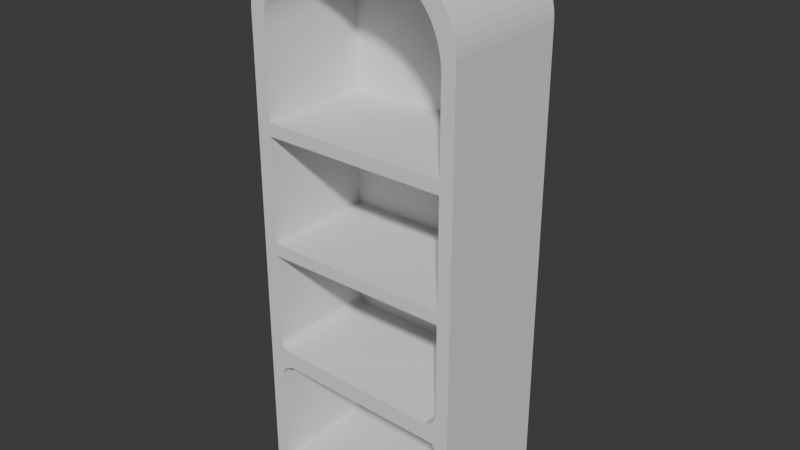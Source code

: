 # Source: back_cabinet.blend  (saved by Blender 4.0.36; exported with 4.5.12 LTS)
import bpy
from mathutils import Matrix  # noqa: F401  (used for matrix-valued properties, if any)

bpy.ops.wm.read_factory_settings(use_empty=True)
scene = bpy.context.scene
scene.name = 'Scene'

# ---- world
world_world = bpy.data.worlds.new('World'); scene.world = world_world
world_world.use_nodes = True; world_world.node_tree.nodes.clear()
_N = world_world.node_tree.nodes; _L = world_world.node_tree.links
n0 = _N.new('ShaderNodeOutputWorld'); n0.name = 'World Output'; n0.location = (300, 300)
n1 = _N.new('ShaderNodeBackground'); n1.name = 'Background'; n1.location = (10, 300)
n1.inputs[0].default_value = (0.05088, 0.05088, 0.05088, 1.0)
_L.new(n1.outputs[0], n0.inputs[0])
n0.is_active_output = True
world_world.color = (0.05088, 0.05088, 0.05088)
world_world.use_sun_shadow = False
world_world.sun_shadow_jitter_overblur = 0.0

# ---- meshes
me_back_cabinet = bpy.data.meshes.new('back_cabinet')
me_back_cabinet.from_pydata([(-1.441, -1.368, -3.648), (-1.647, 0.6323, -3.84), (1.443, -1.368, -3.648), (1.649, 0.6323, -3.84), (-1.647, -1.368, -3.84), (1.649, -1.368, -3.84), (-1.441, 0.3962, -3.648), (1.443, 0.3962, -3.648), (-1.647, -1.368, -1.818), (-1.647, -1.368, -2.015), (-1.647, -1.368, 0.1035), (-1.647, -1.368, -0.08886), (-1.647, -1.368, 2.03), (-1.647, -1.368, 1.832), (-1.647, 0.6323, 1.833), (-1.647, 0.6323, 2.03), (-1.647, 0.6323, -0.08886), (-1.647, 0.6323, 0.1035), (-1.647, 0.6323, -2.015), (-1.647, 0.6323, -1.818), (1.649, 0.6323, 1.833), (1.649, 0.6323, 2.03), (1.649, 0.6323, -0.08886), (1.649, 0.6323, 0.1035), (1.649, 0.6323, -2.015), (1.649, 0.6323, -1.818), (1.649, -1.368, 1.832), (1.649, -1.368, 2.03), (1.649, -1.368, -0.08886), (1.649, -1.368, 0.1035), (1.649, -1.368, -2.015), (1.649, -1.368, -1.818), (-1.383, -1.368, -1.651), (-1.383, -1.368, -1.99), (-1.441, -1.368, 0.1035), (-1.441, -1.368, -0.08886), (-1.441, -1.368, 1.934), (-1.441, -1.368, 1.736), (1.443, -1.368, 1.736), (1.443, -1.368, 1.934), (1.443, -1.368, -0.08886), (1.443, -1.368, 0.1035), (1.385, -1.368, -1.99), (1.385, -1.368, -1.651), (-1.383, 0.3962, -1.989), (-1.383, 0.3962, -1.651), (-1.441, 0.3962, -0.08886), (-1.441, 0.3962, 0.1035), (-1.441, 0.3962, 1.736), (-1.441, 0.3962, 1.933), (1.443, 0.3962, 1.933), (1.443, 0.3962, 1.736), (1.443, 0.3962, 0.1035), (1.443, 0.3962, -0.08886), (1.385, 0.3962, -1.651), (1.385, 0.3962, -1.989), (-1.441, -1.368, 3.28), (-1.221, -1.368, 3.952), (-1.433, -1.368, 3.389), (-1.411, -1.368, 3.51), (-1.376, -1.368, 3.635), (-1.331, -1.368, 3.756), (-1.278, -1.368, 3.864), (-1.647, 0.6323, 3.474), (-1.41, 0.6323, 4.129), (-1.639, 0.6323, 3.582), (-1.615, 0.6323, 3.701), (-1.577, 0.6323, 3.823), (-1.528, 0.6323, 3.941), (-1.471, 0.6323, 4.045), (1.223, -1.368, 3.952), (1.443, -1.368, 3.28), (1.28, -1.368, 3.864), (1.333, -1.368, 3.756), (1.379, -1.368, 3.635), (1.414, -1.368, 3.51), (1.436, -1.368, 3.389), (1.411, 0.6323, 4.128), (1.649, 0.6323, 3.474), (1.473, 0.6323, 4.044), (1.53, 0.6323, 3.94), (1.58, 0.6323, 3.823), (1.617, 0.6323, 3.701), (1.641, 0.6323, 3.582), (-1.647, -1.368, 3.473), (-1.41, -1.368, 4.129), (-1.639, -1.368, 3.581), (-1.615, -1.368, 3.7), (-1.577, -1.368, 3.823), (-1.528, -1.368, 3.94), (-1.471, -1.368, 4.045), (1.411, -1.368, 4.128), (1.649, -1.368, 3.473), (1.473, -1.368, 4.044), (1.53, -1.368, 3.94), (1.58, -1.368, 3.823), (1.617, -1.368, 3.7), (1.641, -1.368, 3.581), (-1.221, 0.3962, 3.952), (-1.441, 0.3962, 3.281), (-1.278, 0.3962, 3.864), (-1.331, 0.3962, 3.756), (-1.376, 0.3962, 3.636), (-1.411, 0.3962, 3.511), (-1.433, 0.3962, 3.39), (1.443, 0.3962, 3.281), (1.223, 0.3962, 3.952), (1.436, 0.3962, 3.39), (1.414, 0.3962, 3.511), (1.379, 0.3962, 3.636), (1.333, 0.3962, 3.756), (1.28, 0.3962, 3.864), (1.434, 0.6323, -3.84), (0.6815, 0.6323, -3.84), (1.309, 0.6323, -3.84), (1.183, 0.6323, -3.84), (1.058, 0.6323, -3.84), (0.9324, 0.6323, -3.84), (0.8069, 0.6323, -3.84), (0.3757, 0.6323, -3.84), (-0.3768, 0.6323, -3.84), (0.2503, 0.6323, -3.84), (0.1249, 0.6323, -3.84), (-0.0005403, 0.6323, -3.84), (-0.126, 0.6323, -3.84), (-0.2514, 0.6323, -3.84), (-0.6825, 0.6323, -3.84), (-1.435, 0.6323, -3.84), (-0.808, 0.6323, -3.84), (-0.9335, 0.6323, -3.84), (-1.059, 0.6323, -3.84), (-1.184, 0.6323, -3.84), (-1.31, 0.6323, -3.84), (-0.694, 0.6323, 4.643), (-1.357, 0.6323, 4.19), (-0.8001, 0.6323, 4.601), (-0.9189, 0.6323, 4.54), (-1.042, 0.6323, 4.462), (-1.161, 0.6323, 4.373), (-1.269, 0.6323, 4.281), (0.3701, 0.6323, 4.746), (-0.3711, 0.6323, 4.746), (0.2615, 0.6323, 4.772), (0.1351, 0.6323, 4.789), (-0.0005322, 0.6323, 4.795), (-0.1362, 0.6323, 4.789), (-0.2626, 0.6323, 4.772), (1.356, 0.6323, 4.191), (0.6929, 0.6323, 4.643), (1.268, 0.6323, 4.282), (1.161, 0.6323, 4.374), (1.041, 0.6323, 4.462), (0.9179, 0.6323, 4.54), (0.7991, 0.6323, 4.602), (-1.44, -1.368, -3.84), (-0.68, -1.368, -3.84), (-1.313, -1.368, -3.84), (-1.187, -1.368, -3.84), (-1.06, -1.368, -3.84), (-0.9333, -1.368, -3.84), (-0.8067, -1.368, -3.84), (-0.377, -1.368, -3.84), (0.3759, -1.368, -3.84), (-0.2515, -1.368, -3.84), (-0.126, -1.368, -3.84), (-0.0005407, -1.368, -3.84), (0.1249, -1.368, -3.84), (0.2504, -1.368, -3.84), (0.679, -1.368, -3.84), (1.439, -1.368, -3.84), (0.8056, -1.368, -3.84), (0.9322, -1.368, -3.84), (1.059, -1.368, -3.84), (1.185, -1.368, -3.84), (1.312, -1.368, -3.84), (1.348, -1.368, 4.2), (0.6943, -1.368, 4.643), (1.262, -1.368, 4.288), (1.157, -1.368, 4.378), (1.039, -1.368, 4.465), (0.9175, -1.368, 4.541), (0.7998, -1.368, 4.602), (0.3689, -1.368, 4.746), (-0.3699, -1.368, 4.746), (0.2607, -1.368, 4.773), (0.1347, -1.368, 4.789), (-0.0005293, -1.368, 4.795), (-0.1357, -1.368, 4.789), (-0.2617, -1.368, 4.773), (-0.6953, -1.368, 4.643), (-1.349, -1.368, 4.199), (-0.8009, -1.368, 4.601), (-0.9185, -1.368, 4.541), (-1.04, -1.368, 4.464), (-1.158, -1.368, 4.378), (-1.263, -1.368, 4.287), (-0.5452, -1.368, -3.648), (-1.309, -1.368, -3.648), (-0.6725, -1.368, -3.648), (-0.7999, -1.368, -3.648), (-0.9272, -1.368, -3.648), (-1.055, -1.368, -3.648), (-1.182, -1.368, -3.648), (0.3763, -1.368, -3.648), (-0.3768, -1.368, -3.648), (0.2508, -1.368, -3.648), (0.1253, -1.368, -3.648), (-0.0002546, -1.368, -3.648), (-0.1258, -1.368, -3.648), (-0.2513, -1.368, -3.648), (1.309, -1.368, -3.648), (0.5447, -1.368, -3.648), (1.181, -1.368, -3.648), (1.054, -1.368, -3.648), (0.9268, -1.368, -3.648), (0.7994, -1.368, -3.648), (0.6721, -1.368, -3.648), (1.194, -1.368, 3.99), (0.5714, -1.368, 4.464), (1.114, -1.368, 4.083), (1.015, -1.368, 4.179), (0.903, -1.368, 4.271), (0.7867, -1.368, 4.352), (0.6736, -1.368, 4.418), (0.3681, -1.368, 4.538), (-0.3685, -1.368, 4.538), (0.2602, -1.368, 4.568), (0.1346, -1.368, 4.586), (-0.0002279, -1.368, 4.593), (-0.135, -1.368, 4.586), (-0.2606, -1.368, 4.568), (-0.5719, -1.368, 4.464), (-1.193, -1.368, 3.989), (-0.6741, -1.368, 4.418), (-0.7871, -1.368, 4.352), (-0.9033, -1.368, 4.271), (-1.015, -1.368, 4.178), (-1.114, -1.368, 4.082), (-1.309, 0.3962, -3.648), (-0.5456, 0.3962, -3.648), (-1.182, 0.3962, -3.648), (-1.055, 0.3962, -3.648), (-0.9274, 0.3962, -3.648), (-0.8001, 0.3962, -3.648), (-0.6728, 0.3962, -3.648), (-0.3769, 0.3962, -3.648), (0.3763, 0.3962, -3.648), (-0.2513, 0.3962, -3.648), (-0.1258, 0.3962, -3.648), (-0.0002546, 0.3962, -3.648), (0.1253, 0.3962, -3.648), (0.2508, 0.3962, -3.648), (0.5451, 0.3962, -3.648), (1.309, 0.3962, -3.648), (0.6724, 0.3962, -3.648), (0.7997, 0.3962, -3.648), (0.927, 0.3962, -3.648), (1.054, 0.3962, -3.648), (1.182, 0.3962, -3.648), (1.192, 0.3962, 3.992), (0.5718, 0.3962, 4.464), (1.112, 0.3962, 4.085), (1.014, 0.3962, 4.18), (0.9026, 0.3962, 4.271), (0.7867, 0.3962, 4.353), (0.6738, 0.3962, 4.418), (0.3674, 0.3962, 4.538), (-0.3679, 0.3962, 4.538), (0.2597, 0.3962, 4.568), (0.1343, 0.3962, 4.587), (-0.0002294, 0.3962, 4.593), (-0.1348, 0.3962, 4.587), (-0.2602, 0.3962, 4.568), (-0.5723, 0.3962, 4.464), (-1.192, 0.3962, 3.991), (-0.6743, 0.3962, 4.418), (-0.7871, 0.3962, 4.353), (-0.9029, 0.3962, 4.271), (-1.014, 0.3962, 4.179), (-1.112, 0.3962, 4.084), (-1.424, 0.6323, -1.818), (-0.6861, 0.6323, -1.818), (-1.301, 0.6323, -1.818), (-1.178, 0.6323, -1.818), (-1.055, 0.6323, -1.818), (-0.9322, 0.6323, -1.818), (-0.8092, 0.6323, -1.818), (-0.3762, 0.6323, -1.818), (0.3751, 0.6323, -1.818), (-0.251, 0.6323, -1.818), (-0.1258, 0.6323, -1.818), (-0.0005383, 0.6323, -1.818), (0.1247, 0.6323, -1.818), (0.2499, 0.6323, -1.818), (0.6851, 0.6323, -1.818), (1.423, 0.6323, -1.818), (0.8081, 0.6323, -1.818), (0.9312, 0.6323, -1.818), (1.054, 0.6323, -1.818), (1.177, 0.6323, -1.818), (1.3, 0.6323, -1.818), (1.429, 0.6323, -2.015), (0.6834, 0.6323, -2.015), (1.305, 0.6323, -2.015), (1.181, 0.6323, -2.015), (1.056, 0.6323, -2.015), (0.9321, 0.6323, -2.015), (0.8078, 0.6323, -2.015), (0.3755, 0.6323, -2.015), (-0.3766, 0.6323, -2.015), (0.2501, 0.6323, -2.015), (0.1248, 0.6323, -2.015), (-0.0005398, 0.6323, -2.015), (-0.1259, 0.6323, -2.015), (-0.2512, 0.6323, -2.015), (-0.6845, 0.6323, -2.015), (-1.43, 0.6323, -2.015), (-0.8088, 0.6323, -2.015), (-0.9331, 0.6323, -2.015), (-1.057, 0.6323, -2.015), (-1.182, 0.6323, -2.015), (-1.306, 0.6323, -2.015), (-1.407, 0.6323, 0.1035), (-0.689, 0.6323, 0.1035), (-1.287, 0.6323, 0.1035), (-1.168, 0.6323, 0.1035), (-1.048, 0.6323, 0.1035), (-0.9284, 0.6323, 0.1035), (-0.8087, 0.6323, 0.1035), (-0.375, 0.6323, 0.1035), (0.3739, 0.6323, 0.1035), (-0.2502, 0.6323, 0.1035), (-0.1253, 0.6323, 0.1035), (-0.000535, 0.6323, 0.1035), (0.1243, 0.6323, 0.1035), (0.2491, 0.6323, 0.1035), (0.688, 0.6323, 0.1035), (1.406, 0.6323, 0.1035), (0.8077, 0.6323, 0.1035), (0.9274, 0.6323, 0.1035), (1.047, 0.6323, 0.1035), (1.167, 0.6323, 0.1035), (1.287, 0.6323, 0.1035), (1.416, 0.6323, -0.08886), (0.6865, 0.6323, -0.08886), (1.294, 0.6323, -0.08886), (1.173, 0.6323, -0.08886), (1.051, 0.6323, -0.08886), (0.9297, 0.6323, -0.08886), (0.8081, 0.6323, -0.08886), (0.3746, 0.6323, -0.08886), (-0.3757, 0.6323, -0.08886), (0.2496, 0.6323, -0.08886), (0.1245, 0.6323, -0.08886), (-0.0005369, 0.6323, -0.08886), (-0.1256, 0.6323, -0.08886), (-0.2506, 0.6323, -0.08886), (-0.6876, 0.6323, -0.08886), (-1.417, 0.6323, -0.08886), (-0.8091, 0.6323, -0.08886), (-0.9307, 0.6323, -0.08886), (-1.052, 0.6323, -0.08886), (-1.174, 0.6323, -0.08886), (-1.295, 0.6323, -0.08886), (-1.378, 0.6323, 2.03), (-0.6921, 0.6323, 2.03), (-1.264, 0.6323, 2.03), (-1.149, 0.6323, 2.03), (-1.035, 0.6323, 2.03), (-0.9208, 0.6323, 2.03), (-0.8064, 0.6323, 2.03), (-0.3728, 0.6323, 2.03), (0.3717, 0.6323, 2.03), (-0.2487, 0.6323, 2.03), (-0.1246, 0.6323, 2.03), (-0.0005293, 0.6323, 2.03), (0.1236, 0.6323, 2.03), (0.2476, 0.6323, 2.03), (0.691, 0.6323, 2.03), (1.378, 0.6323, 2.03), (0.8055, 0.6323, 2.03), (0.9199, 0.6323, 2.03), (1.034, 0.6323, 2.03), (1.149, 0.6323, 2.03), (1.263, 0.6323, 2.03), (1.394, 0.6323, 1.833), (0.6894, 0.6323, 1.833), (1.277, 0.6323, 1.833), (1.159, 0.6323, 1.833), (1.042, 0.6323, 1.833), (0.9243, 0.6323, 1.833), (0.8068, 0.6323, 1.833), (0.373, 0.6323, 1.833), (-0.374, 0.6323, 1.833), (0.2485, 0.6323, 1.833), (0.124, 0.6323, 1.833), (-0.0005326, 0.6323, 1.833), (-0.125, 0.6323, 1.833), (-0.2495, 0.6323, 1.833), (-0.6905, 0.6323, 1.833), (-1.395, 0.6323, 1.833), (-0.8078, 0.6323, 1.833), (-0.9252, 0.6323, 1.833), (-1.043, 0.6323, 1.833), (-1.16, 0.6323, 1.833), (-1.277, 0.6323, 1.833), (-0.4701, 0.3962, 4.512), (-0.5297, 0.6323, -3.84), (-0.5285, -1.368, -3.84), (-0.5305, 0.6323, -2.015), (-0.5324, 0.6323, 2.03), (-0.5326, 0.6323, 4.706), (-0.5326, -1.368, 4.706), (-0.461, -1.368, -3.648), (-0.4702, -1.368, 4.512), (-0.4612, 0.3962, -3.648), (-0.5312, 0.6323, -1.818), (-0.5316, 0.6323, -0.08886), (-0.532, 0.6323, 0.1035), (-0.5323, 0.6323, 1.833), (0.4696, 0.3962, 4.508), (0.5286, 0.6323, -3.84), (0.5275, -1.368, -3.84), (0.5295, 0.6323, -2.015), (0.5314, 0.6323, 2.03), (0.5315, 0.6323, 4.702), (0.5316, -1.368, 4.702), (0.4605, -1.368, -3.648), (0.4698, -1.368, 4.508), (0.4607, 0.3962, -3.648), (0.5301, 0.6323, -1.818), (0.5306, 0.6323, -0.08886), (0.5309, 0.6323, 0.1035), (0.5312, 0.6323, 1.833), (1.251, -1.368, -1.722), (-1.249, -1.368, -1.722), (1.251, -1.368, -1.919), (-1.249, -1.368, -1.919), (-1.647, -1.368, -1.712), (-1.647, -1.368, -0.2139), (-1.647, 0.6323, -0.2141), (-1.647, 0.6323, -1.713), (-1.441, -1.368, -1.546), (-1.441, -1.368, -0.1306), (1.649, 0.6323, -0.2141), (1.649, 0.6323, -1.713), (1.649, -1.368, -0.2139), (1.649, -1.368, -1.712), (1.443, -1.368, -0.1306), (1.443, -1.368, -1.546), (-1.441, 0.3962, -1.546), (-1.441, 0.3962, -0.1307), (1.443, 0.3962, -0.1307), (1.443, 0.3962, -1.546), (-0.6871, 0.6323, -0.2141), (-0.6866, 0.6323, -1.713), (-0.8092, 0.6323, -1.713), (-0.8091, 0.6323, -0.2141), (-0.9317, 0.6323, -1.713), (-0.9312, 0.6323, -0.2141), (-1.054, 0.6323, -1.713), (-1.053, 0.6323, -0.2141), (-1.177, 0.6323, -1.713), (-1.175, 0.6323, -0.2141), (-1.299, 0.6323, -1.713), (-1.297, 0.6323, -0.2141), (-1.422, 0.6323, -1.713), (-1.419, 0.6323, -0.2141), (0.3748, 0.6323, -0.2141), (0.3749, 0.6323, -1.713), (0.2498, 0.6323, -1.713), (0.2497, 0.6323, -0.2141), (0.1246, 0.6323, -1.713), (0.1246, 0.6323, -0.2141), (-0.0005379, 0.6323, -1.713), (-0.0005374, 0.6323, -0.2141), (-0.1257, 0.6323, -1.713), (-0.1256, 0.6323, -0.2141), (-0.2509, 0.6323, -1.713), (-0.2507, 0.6323, -0.2141), (-0.376, 0.6323, -1.713), (-0.3758, 0.6323, -0.2141), (1.418, 0.6323, -0.2141), (1.421, 0.6323, -1.713), (1.298, 0.6323, -1.713), (1.296, 0.6323, -0.2141), (1.176, 0.6323, -1.713), (1.174, 0.6323, -0.2141), (1.053, 0.6323, -1.713), (1.052, 0.6323, -0.2141), (0.9307, 0.6323, -1.713), (0.9302, 0.6323, -0.2141), (0.8081, 0.6323, -1.713), (0.8081, 0.6323, -0.2141), (0.6856, 0.6323, -1.713), (0.6861, 0.6323, -0.2141), (-0.5315, 0.6323, -0.2141), (-0.5313, 0.6323, -1.713), (0.5304, 0.6323, -0.2141), (0.5303, 0.6323, -1.713), (-1.647, -1.368, -3.548), (-1.647, -1.368, -2.344), (-1.647, 0.6323, -2.343), (-1.647, 0.6323, -3.548), (-1.441, -1.368, -3.231), (-1.441, -1.368, -2.09), (1.649, 0.6323, -2.343), (1.649, 0.6323, -3.548), (1.649, -1.368, -2.344), (1.649, -1.368, -3.548), (1.443, -1.368, -2.09), (1.443, -1.368, -3.231), (-1.441, 0.3962, -3.231), (-1.441, 0.3962, -2.089), (1.443, 0.3962, -2.089), (1.443, 0.3962, -3.231), (-0.6838, 0.6323, -2.343), (-0.6832, 0.6323, -3.548), (-0.8082, 0.6323, -3.548), (-0.8085, 0.6323, -2.343), (-0.9333, 0.6323, -3.548), (-0.9332, 0.6323, -2.343), (-1.058, 0.6323, -3.548), (-1.058, 0.6323, -2.343), (-1.184, 0.6323, -3.548), (-1.183, 0.6323, -2.343), (-1.309, 0.6323, -3.548), (-1.307, 0.6323, -2.343), (-1.434, 0.6323, -3.548), (-1.432, 0.6323, -2.343), (0.3756, 0.6323, -2.343), (0.3757, 0.6323, -3.548), (0.2503, 0.6323, -3.548), (0.2502, 0.6323, -2.343), (0.1249, 0.6323, -3.548), (0.1248, 0.6323, -2.343), (-0.0005403, 0.6323, -3.548), (-0.0005398, 0.6323, -2.343), (-0.1259, 0.6323, -3.548), (-0.1259, 0.6323, -2.343), (-0.2513, 0.6323, -3.548), (-0.2513, 0.6323, -2.343), (-0.3767, 0.6323, -3.548), (-0.3767, 0.6323, -2.343), (1.431, 0.6323, -2.343), (1.433, 0.6323, -3.548), (1.308, 0.6323, -3.548), (1.306, 0.6323, -2.343), (1.183, 0.6323, -3.548), (1.182, 0.6323, -2.343), (1.057, 0.6323, -3.548), (1.057, 0.6323, -2.343), (0.9323, 0.6323, -3.548), (0.9322, 0.6323, -2.343), (0.8072, 0.6323, -3.548), (0.8075, 0.6323, -2.343), (0.6821, 0.6323, -3.548), (0.6828, 0.6323, -2.343), (-0.5302, 0.6323, -2.343), (-0.5299, 0.6323, -3.548), (0.5292, 0.6323, -2.343), (0.5289, 0.6323, -3.548)], [], [(50, 105, 107, 108, 109, 110, 111, 106, 259, 261, 262, 263, 264, 265, 260, 420, 266, 268, 269, 270, 271, 272, 267, 406, 273, 275, 276, 277, 278, 279, 274, 98, 100, 101, 102, 103, 104, 99, 49), (15, 364, 400, 14), (23, 20, 26, 29), (428, 224, 266, 420), (560, 423, 302, 557), (15, 63, 65, 66, 67, 68, 69, 64, 134, 364), (504, 0, 6, 512), (39, 71, 105, 50), (36, 39, 50, 49), (442, 32, 45, 450), (56, 36, 49, 99), (41, 38, 51, 52), (440, 16, 358, 467), (510, 42, 55, 514), (448, 40, 53, 452), (77, 147, 175, 91), (12, 84, 63, 15), (37, 34, 47, 48), (452, 53, 46, 451), (52, 51, 48, 47), (544, 301, 24, 506), (439, 11, 16, 440), (10, 13, 14, 17), (232, 57, 98, 274), (70, 217, 259, 106), (506, 24, 30, 508), (444, 22, 28, 446), (379, 147, 77, 79, 80, 81, 82, 83, 78, 21), (421, 113, 168, 422), (17, 14, 400, 322), (43, 54, 55, 42), (41, 52, 53, 40), (39, 50, 51, 38), (37, 48, 49, 36), (35, 46, 47, 34), (33, 44, 45, 32), (54, 45, 44, 55), (52, 47, 46, 53), (50, 49, 48, 51), (25, 31, 30, 24), (23, 29, 28, 22), (21, 27, 26, 20), (482, 343, 22, 444), (337, 385, 20, 23), (8, 19, 18, 9), (10, 17, 16, 11), (12, 15, 14, 13), (501, 9, 18, 502), (38, 37, 48, 51), (39, 36, 37, 38), (34, 41, 52, 47), (40, 35, 46, 53), (40, 41, 34, 35), (43, 434, 435, 32, 45, 54), (55, 44, 33, 437, 436, 42), (436, 42, 43, 434), (410, 371, 393, 419), (424, 378, 386, 433), (379, 21, 20, 385), (418, 419, 393, 329), (17, 322, 358, 16), (337, 23, 22, 343), (496, 417, 351, 481), (19, 280, 316, 18), (295, 25, 24, 301), (416, 287, 309, 409), (498, 431, 344, 495), (430, 294, 302, 423), (410, 411, 141, 371), (1, 127, 154, 4), (407, 120, 161, 408), (414, 231, 273, 406), (514, 55, 44, 513), (0, 197, 238, 6), (21, 78, 92, 27), (424, 425, 148, 378), (502, 18, 316, 529), (558, 409, 309, 543), (112, 3, 5, 169), (413, 204, 245, 415), (427, 211, 252, 429), (210, 2, 7, 253), (418, 329, 351, 417), (432, 433, 386, 336), (432, 336, 344, 431), (134, 64, 85, 190), (411, 133, 189, 412), (425, 140, 182, 426), (85, 64, 69, 90), (90, 69, 68, 89), (89, 68, 67, 88), (88, 67, 66, 87), (87, 66, 65, 86), (86, 65, 63, 84), (77, 91, 93, 79), (79, 93, 94, 80), (80, 94, 95, 81), (81, 95, 96, 82), (82, 96, 97, 83), (83, 97, 92, 78), (91, 70, 72, 93), (93, 72, 73, 94), (94, 73, 74, 95), (95, 74, 75, 96), (96, 75, 76, 97), (97, 76, 71, 92), (98, 57, 62, 100), (100, 62, 61, 101), (101, 61, 60, 102), (102, 60, 59, 103), (103, 59, 58, 104), (104, 58, 56, 99), (105, 71, 76, 107), (107, 76, 75, 108), (108, 75, 74, 109), (109, 74, 73, 110), (110, 73, 72, 111), (111, 72, 70, 106), (365, 399, 401, 370), (370, 401, 402, 369), (369, 402, 403, 368), (368, 403, 404, 367), (367, 404, 405, 366), (366, 405, 400, 364), (372, 392, 394, 377), (377, 394, 395, 376), (376, 395, 396, 375), (375, 396, 397, 374), (374, 397, 398, 373), (373, 398, 393, 371), (379, 385, 387, 384), (384, 387, 388, 383), (383, 388, 389, 382), (382, 389, 390, 381), (381, 390, 391, 380), (380, 391, 386, 378), (323, 357, 359, 328), (328, 359, 360, 327), (327, 360, 361, 326), (326, 361, 362, 325), (325, 362, 363, 324), (324, 363, 358, 322), (330, 350, 352, 335), (335, 352, 353, 334), (334, 353, 354, 333), (333, 354, 355, 332), (332, 355, 356, 331), (331, 356, 351, 329), (337, 343, 345, 342), (342, 345, 346, 341), (341, 346, 347, 340), (340, 347, 348, 339), (339, 348, 349, 338), (338, 349, 344, 336), (281, 315, 317, 286), (286, 317, 318, 285), (285, 318, 319, 284), (284, 319, 320, 283), (283, 320, 321, 282), (282, 321, 316, 280), (288, 308, 310, 293), (293, 310, 311, 292), (292, 311, 312, 291), (291, 312, 313, 290), (290, 313, 314, 289), (289, 314, 309, 287), (295, 301, 303, 300), (300, 303, 304, 299), (299, 304, 305, 298), (298, 305, 306, 297), (297, 306, 307, 296), (296, 307, 302, 294), (455, 281, 286, 456), (456, 286, 285, 458), (458, 285, 284, 460), (460, 284, 283, 462), (462, 283, 282, 464), (464, 282, 280, 466), (469, 288, 293, 470), (470, 293, 292, 472), (472, 292, 291, 474), (474, 291, 290, 476), (476, 290, 289, 478), (478, 289, 287, 480), (483, 295, 300, 484), (484, 300, 299, 486), (486, 299, 298, 488), (488, 298, 297, 490), (490, 297, 296, 492), (492, 296, 294, 494), (517, 126, 128, 518), (518, 128, 129, 520), (520, 129, 130, 522), (522, 130, 131, 524), (524, 131, 132, 526), (526, 132, 127, 528), (531, 119, 121, 532), (532, 121, 122, 534), (534, 122, 123, 536), (536, 123, 124, 538), (538, 124, 125, 540), (540, 125, 120, 542), (545, 112, 114, 546), (546, 114, 115, 548), (548, 115, 116, 550), (550, 116, 117, 552), (552, 117, 118, 554), (554, 118, 113, 556), (218, 260, 265, 223), (223, 265, 264, 222), (222, 264, 263, 221), (221, 263, 262, 220), (220, 262, 261, 219), (219, 261, 259, 217), (225, 267, 272, 230), (230, 272, 271, 229), (229, 271, 270, 228), (228, 270, 269, 227), (227, 269, 268, 226), (226, 268, 266, 224), (232, 274, 279, 237), (237, 279, 278, 236), (236, 278, 277, 235), (235, 277, 276, 234), (234, 276, 275, 233), (233, 275, 273, 231), (148, 176, 181, 153), (153, 181, 180, 152), (152, 180, 179, 151), (151, 179, 178, 150), (150, 178, 177, 149), (149, 177, 175, 147), (141, 183, 188, 146), (146, 188, 187, 145), (145, 187, 186, 144), (144, 186, 185, 143), (143, 185, 184, 142), (142, 184, 182, 140), (134, 190, 195, 139), (139, 195, 194, 138), (138, 194, 193, 137), (137, 193, 192, 136), (136, 192, 191, 135), (135, 191, 189, 133), (126, 155, 160, 128), (128, 160, 159, 129), (129, 159, 158, 130), (130, 158, 157, 131), (131, 157, 156, 132), (132, 156, 154, 127), (119, 162, 167, 121), (121, 167, 166, 122), (122, 166, 165, 123), (123, 165, 164, 124), (124, 164, 163, 125), (125, 163, 161, 120), (112, 169, 174, 114), (114, 174, 173, 115), (115, 173, 172, 116), (116, 172, 171, 117), (117, 171, 170, 118), (118, 170, 168, 113), (196, 239, 244, 198), (198, 244, 243, 199), (199, 243, 242, 200), (200, 242, 241, 201), (201, 241, 240, 202), (202, 240, 238, 197), (203, 246, 251, 205), (205, 251, 250, 206), (206, 250, 249, 207), (207, 249, 248, 208), (208, 248, 247, 209), (209, 247, 245, 204), (210, 253, 258, 212), (212, 258, 257, 213), (213, 257, 256, 214), (214, 256, 255, 215), (215, 255, 254, 216), (216, 254, 252, 211), (399, 323, 328, 401), (401, 328, 327, 402), (402, 327, 326, 403), (403, 326, 325, 404), (404, 325, 324, 405), (405, 324, 322, 400), (392, 330, 335, 394), (394, 335, 334, 395), (395, 334, 333, 396), (396, 333, 332, 397), (397, 332, 331, 398), (398, 331, 329, 393), (385, 337, 342, 387), (387, 342, 341, 388), (388, 341, 340, 389), (389, 340, 339, 390), (390, 339, 338, 391), (391, 338, 336, 386), (133, 365, 370, 135), (135, 370, 369, 136), (136, 369, 368, 137), (137, 368, 367, 138), (138, 367, 366, 139), (139, 366, 364, 134), (140, 372, 377, 142), (142, 377, 376, 143), (143, 376, 375, 144), (144, 375, 374, 145), (145, 374, 373, 146), (146, 373, 371, 141), (147, 379, 384, 149), (149, 384, 383, 150), (150, 383, 382, 151), (151, 382, 381, 152), (152, 381, 380, 153), (153, 380, 378, 148), (141, 411, 412, 183), (323, 418, 417, 357), (196, 413, 415, 239), (516, 315, 409, 558), (225, 414, 406, 267), (126, 407, 408, 155), (365, 133, 411, 410), (281, 416, 409, 315), (454, 357, 417, 496), (323, 399, 419, 418), (365, 410, 419, 399), (148, 425, 426, 176), (330, 432, 431, 350), (330, 392, 433, 432), (203, 427, 429, 246), (372, 140, 425, 424), (288, 430, 423, 308), (468, 350, 431, 498), (372, 424, 433, 392), (119, 421, 422, 162), (530, 308, 423, 560), (218, 428, 420, 260), (224, 428, 426, 182), (211, 427, 422, 168), (204, 413, 408, 161), (231, 414, 412, 189), (57, 232, 190, 85), (198, 160, 155, 196), (199, 159, 160, 198), (200, 158, 159, 199), (201, 157, 158, 200), (202, 156, 157, 201), (197, 154, 156, 202), (205, 167, 162, 203), (206, 166, 167, 205), (207, 165, 166, 206), (208, 164, 165, 207), (209, 163, 164, 208), (204, 161, 163, 209), (212, 174, 169, 210), (213, 173, 174, 212), (214, 172, 173, 213), (215, 171, 172, 214), (216, 170, 171, 215), (211, 168, 170, 216), (223, 181, 176, 218), (222, 180, 181, 223), (221, 179, 180, 222), (220, 178, 179, 221), (219, 177, 178, 220), (217, 175, 177, 219), (230, 188, 183, 225), (229, 187, 188, 230), (228, 186, 187, 229), (227, 185, 186, 228), (226, 184, 185, 227), (224, 182, 184, 226), (237, 195, 190, 232), (236, 194, 195, 237), (235, 193, 194, 236), (234, 192, 193, 235), (233, 191, 192, 234), (231, 189, 191, 233), (58, 86, 84, 56), (59, 87, 86, 58), (60, 88, 87, 59), (61, 89, 88, 60), (62, 90, 89, 61), (57, 85, 90, 62), (197, 0, 4, 154), (427, 203, 162, 422), (2, 210, 169, 5), (428, 218, 176, 426), (414, 225, 183, 412), (36, 56, 84, 12), (217, 70, 91, 175), (36, 12, 13, 37), (34, 10, 11, 35), (32, 8, 9, 33), (42, 30, 31, 43), (40, 28, 29, 41), (38, 26, 27, 39), (34, 37, 13, 10), (443, 35, 11, 439), (505, 33, 9, 501), (511, 2, 5, 509), (449, 43, 31, 447), (38, 41, 29, 26), (413, 196, 155, 408), (71, 39, 27, 92), (33, 437, 435, 32), (437, 436, 434, 435), (40, 448, 446, 28), (448, 449, 447, 446), (32, 442, 438, 8), (442, 443, 439, 438), (288, 469, 499, 430), (469, 468, 498, 499), (281, 455, 497, 416), (455, 454, 496, 497), (349, 493, 495, 344), (493, 492, 494, 495), (348, 491, 493, 349), (491, 490, 492, 493), (347, 489, 491, 348), (489, 488, 490, 491), (346, 487, 489, 347), (487, 486, 488, 489), (345, 485, 487, 346), (485, 484, 486, 487), (343, 482, 485, 345), (482, 483, 484, 485), (356, 479, 481, 351), (479, 478, 480, 481), (355, 477, 479, 356), (477, 476, 478, 479), (354, 475, 477, 355), (475, 474, 476, 477), (353, 473, 475, 354), (473, 472, 474, 475), (352, 471, 473, 353), (471, 470, 472, 473), (350, 468, 471, 352), (468, 469, 470, 471), (363, 465, 467, 358), (465, 464, 466, 467), (362, 463, 465, 363), (463, 462, 464, 465), (361, 461, 463, 362), (461, 460, 462, 463), (360, 459, 461, 361), (459, 458, 460, 461), (359, 457, 459, 360), (457, 456, 458, 459), (357, 454, 457, 359), (454, 455, 456, 457), (430, 499, 494, 294), (499, 498, 495, 494), (416, 497, 480, 287), (497, 496, 481, 480), (295, 483, 445, 25), (483, 482, 444, 445), (25, 445, 447, 31), (445, 444, 446, 447), (8, 438, 441, 19), (438, 439, 440, 441), (54, 453, 450, 45), (453, 452, 451, 450), (43, 449, 453, 54), (449, 448, 452, 453), (19, 441, 466, 280), (441, 440, 467, 466), (35, 443, 451, 46), (443, 442, 450, 451), (42, 510, 508, 30), (510, 511, 509, 508), (0, 504, 500, 4), (504, 505, 501, 500), (119, 531, 561, 421), (531, 530, 560, 561), (126, 517, 559, 407), (517, 516, 558, 559), (307, 555, 557, 302), (555, 554, 556, 557), (306, 553, 555, 307), (553, 552, 554, 555), (305, 551, 553, 306), (551, 550, 552, 553), (304, 549, 551, 305), (549, 548, 550, 551), (303, 547, 549, 304), (547, 546, 548, 549), (301, 544, 547, 303), (544, 545, 546, 547), (314, 541, 543, 309), (541, 540, 542, 543), (313, 539, 541, 314), (539, 538, 540, 541), (312, 537, 539, 313), (537, 536, 538, 539), (311, 535, 537, 312), (535, 534, 536, 537), (310, 533, 535, 311), (533, 532, 534, 535), (308, 530, 533, 310), (530, 531, 532, 533), (321, 527, 529, 316), (527, 526, 528, 529), (320, 525, 527, 321), (525, 524, 526, 527), (319, 523, 525, 320), (523, 522, 524, 525), (318, 521, 523, 319), (521, 520, 522, 523), (317, 519, 521, 318), (519, 518, 520, 521), (315, 516, 519, 317), (516, 517, 518, 519), (407, 559, 542, 120), (559, 558, 543, 542), (1, 503, 528, 127), (503, 502, 529, 528), (7, 515, 512, 6, 238, 240, 241, 242, 243, 244, 239, 415, 245, 247, 248, 249, 250, 251, 246, 429, 252, 254, 255, 256, 257, 258, 253), (515, 514, 513, 512), (4, 500, 503, 1), (500, 501, 502, 503), (3, 507, 509, 5), (507, 506, 508, 509), (112, 545, 507, 3), (545, 544, 506, 507), (2, 511, 515, 7), (511, 510, 514, 515), (33, 505, 513, 44), (505, 504, 512, 513), (421, 561, 556, 113), (561, 560, 557, 556)])
_uv = me_back_cabinet.uv_layers.new(name='UVMap')
_uv.uv.foreach_set('vector', [0.5626, 0.7656, 0.6064, 0.7656, 0.6099, 0.7658, 0.6137, 0.7664, 0.6181, 0.7674, 0.6185, 0.7753, 0.6187, 0.7826, 0.6188, 0.7893, 0.6188, 0.7925, 0.6187, 0.8006, 0.6186, 0.8097, 0.6185, 0.8206, 0.6186, 0.8284, 0.6187, 0.8354, 0.6188, 0.8416, 0.6188, 0.8476, 0.6188, 0.8535, 0.6187, 0.8597, 0.6186, 0.8667, 0.6185, 0.8751, 0.6186, 0.8835, 0.6187, 0.8905, 0.6188, 0.8967, 0.6188, 0.9027, 0.6188, 0.9087, 0.6187, 0.9148, 0.6186, 0.9218, 0.6185, 0.9297, 0.6186, 0.9406, 0.6187, 0.9496, 0.6188, 0.9576, 0.6188, 0.9608, 0.6187, 0.9675, 0.6185, 0.9747, 0.6181, 0.9826, 0.6137, 0.9836, 0.6099, 0.9842, 0.6064, 0.9844, 0.5626, 0.9844, 0.5657, 0.25, 0.5657, 0.2788, 0.5593, 0.2771, 0.5593, 0.25, 0.5031, 0.5, 0.5593, 0.5, 0.5593, 0.75, 0.5031, 0.75, 0.6188, 0.8475, 0.6188, 0.8535, 0.6188, 0.8535, 0.6188, 0.8476, 0.4145, 0.4059, 0.4343, 0.406, 0.4343, 0.415, 0.4145, 0.415, 0.5657, 0.25, 0.6126, 0.25, 0.6159, 0.2509, 0.6192, 0.2534, 0.622, 0.2575, 0.6237, 0.2627, 0.6247, 0.2689, 0.625, 0.2755, 0.625, 0.2812, 0.5657, 0.2788, 0.4, 0.9844, 0.3813, 0.9844, 0.3813, 0.9844, 0.4, 0.9844, 0.5626, 0.7656, 0.6063, 0.7656, 0.6064, 0.7656, 0.5626, 0.7656, 0.0, 0.0, 0.0, 0.0, 0.0, 0.0, 0.0, 0.0, 0.4615, 0.9844, 0.4438, 0.9844, 0.4438, 0.9844, 0.4615, 0.9844, 0.6063, 0.9844, 0.5626, 0.9844, 0.5626, 0.9844, 0.6064, 0.9844, 0.5031, 0.7656, 0.5562, 0.7656, 0.5562, 0.7656, 0.5031, 0.7656, 0.4781, 0.25, 0.4969, 0.25, 0.4969, 0.2747, 0.4781, 0.2744, 0.4187, 0.7656, 0.4374, 0.7656, 0.4374, 0.7656, 0.4187, 0.7656, 0.4792, 0.7656, 0.4969, 0.7656, 0.4969, 0.7656, 0.4792, 0.7656, 0.6505, 0.5, 0.6564, 0.5, 0.6572, 0.75, 0.6505, 0.75, 0.5657, 0.0, 0.6126, 0.0, 0.6126, 0.25, 0.5657, 0.25, 0.5562, 0.9844, 0.5031, 0.9844, 0.5031, 0.9844, 0.5562, 0.9844, 0.4792, 0.7656, 0.4969, 0.7656, 0.4969, 0.9844, 0.4792, 0.9844, 0.5031, 0.7656, 0.5562, 0.7656, 0.5562, 0.9844, 0.5031, 0.9844, 0.4145, 0.4766, 0.4343, 0.4764, 0.4343, 0.5, 0.4145, 0.5, 0.4782, 0.0, 0.4969, 0.0, 0.4969, 0.25, 0.4781, 0.25, 0.5031, 0.0, 0.5593, 0.0, 0.5593, 0.25, 0.5031, 0.25, 0.6188, 0.9578, 0.6188, 0.9608, 0.6188, 0.9608, 0.6188, 0.9576, 0.6188, 0.7893, 0.6188, 0.7924, 0.6188, 0.7925, 0.6188, 0.7893, 0.4145, 0.5, 0.4343, 0.5, 0.4343, 0.75, 0.4145, 0.75, 0.4781, 0.5, 0.4969, 0.5, 0.4969, 0.75, 0.4782, 0.75, 0.5657, 0.4709, 0.625, 0.4686, 0.625, 0.4745, 0.6247, 0.4811, 0.6237, 0.4872, 0.622, 0.4925, 0.6192, 0.4966, 0.6159, 0.4991, 0.6126, 0.5, 0.5657, 0.5, 0.2809, 0.5, 0.2899, 0.5, 0.2897, 0.75, 0.2808, 0.75, 0.5031, 0.25, 0.5593, 0.25, 0.5593, 0.2771, 0.5031, 0.2757, 0.4438, 0.7656, 0.4438, 0.7656, 0.4374, 0.7656, 0.4374, 0.7656, 0.5031, 0.7656, 0.5031, 0.7656, 0.4969, 0.7656, 0.4969, 0.7656, 0.5626, 0.7656, 0.5626, 0.7656, 0.5562, 0.7656, 0.5562, 0.7656, 0.5562, 0.9844, 0.5562, 0.9844, 0.5626, 0.9844, 0.5626, 0.9844, 0.4969, 0.9844, 0.4969, 0.9844, 0.5031, 0.9844, 0.5031, 0.9844, 0.4374, 0.9844, 0.4374, 0.9844, 0.4438, 0.9844, 0.4438, 0.9844, 0.4438, 0.7656, 0.4438, 0.9844, 0.4374, 0.9844, 0.4374, 0.7656, 0.5031, 0.7656, 0.5031, 0.9844, 0.4969, 0.9844, 0.4969, 0.7656, 0.5626, 0.7656, 0.5626, 0.9844, 0.5562, 0.9844, 0.5562, 0.7656, 0.4407, 0.5, 0.4407, 0.75, 0.4343, 0.75, 0.4343, 0.5, 0.5031, 0.5, 0.5031, 0.75, 0.4969, 0.75, 0.4969, 0.5, 0.5657, 0.5, 0.5657, 0.75, 0.5593, 0.75, 0.5593, 0.5, 0.4781, 0.4753, 0.4969, 0.475, 0.4969, 0.5, 0.4781, 0.5, 0.5031, 0.474, 0.5593, 0.4726, 0.5593, 0.5, 0.5031, 0.5, 0.4407, 0.0, 0.4407, 0.25, 0.4343, 0.25, 0.4343, 0.0, 0.5031, 0.0, 0.5031, 0.25, 0.4969, 0.25, 0.4969, 0.0, 0.5657, 0.0, 0.5657, 0.25, 0.5593, 0.25, 0.5593, 0.0, 0.4145, 0.0, 0.4343, 0.0, 0.4343, 0.25, 0.4145, 0.25, 0.0, 0.0, 0.0, 0.0, 0.0, 0.0, 0.0, 0.0, 0.0, 0.0, 0.0, 0.0, 0.0, 0.0, 0.0, 0.0, 0.0, 0.0, 0.0, 0.0, 0.0, 0.0, 0.0, 0.0, 0.0, 0.0, 0.0, 0.0, 0.0, 0.0, 0.0, 0.0, 0.0, 0.0, 0.0, 0.0, 0.0, 0.0, 0.0, 0.0, 0.0, 0.0, 0.0, 0.0, 0.0, 0.0, 0.0, 0.0, 0.0, 0.0, 0.0, 0.0, 0.0, 0.0, 0.0, 0.0, 0.0, 0.0, 0.0, 0.0, 0.0, 0.0, 0.0, 0.0, 0.0, 0.0, 0.0, 0.0, 0.0, 0.0, 0.0, 0.0, 0.5657, 0.3437, 0.5657, 0.353, 0.5593, 0.353, 0.5593, 0.3437, 0.5657, 0.4061, 0.5657, 0.4154, 0.5593, 0.4153, 0.5593, 0.4061, 0.5657, 0.4709, 0.5657, 0.5, 0.5593, 0.5, 0.5593, 0.4726, 0.5031, 0.3437, 0.5593, 0.3437, 0.5593, 0.353, 0.5031, 0.3529, 0.5031, 0.25, 0.5031, 0.2757, 0.4969, 0.2747, 0.4969, 0.25, 0.5031, 0.474, 0.5031, 0.5, 0.4969, 0.5, 0.4969, 0.475, 0.4781, 0.3437, 0.4969, 0.3437, 0.4969, 0.3529, 0.4781, 0.3528, 0.4407, 0.25, 0.4407, 0.2739, 0.4343, 0.2732, 0.4343, 0.25, 0.4407, 0.4758, 0.4407, 0.5, 0.4343, 0.5, 0.4343, 0.4764, 0.4407, 0.3437, 0.4407, 0.3528, 0.4343, 0.3528, 0.4343, 0.3438, 0.4781, 0.406, 0.4969, 0.406, 0.4969, 0.4152, 0.4781, 0.4151, 0.4407, 0.406, 0.4407, 0.4151, 0.4343, 0.415, 0.4343, 0.406, 0.5657, 0.3437, 0.625, 0.3437, 0.625, 0.3531, 0.5657, 0.353, 0.125, 0.5, 0.1477, 0.5, 0.1472, 0.75, 0.125, 0.75, 0.2188, 0.5, 0.2278, 0.5, 0.2278, 0.75, 0.2189, 0.75, 0.6188, 0.9027, 0.6188, 0.9087, 0.6188, 0.9087, 0.6188, 0.9027, 0.4187, 0.7656, 0.4374, 0.7656, 0.4374, 0.9844, 0.4187, 0.9844, 0.3813, 0.9844, 0.3813, 0.9703, 0.3813, 0.9703, 0.3813, 0.9844, 0.5657, 0.5, 0.6126, 0.5, 0.6126, 0.75, 0.5657, 0.75, 0.5657, 0.4061, 0.625, 0.4061, 0.625, 0.4156, 0.5657, 0.4154, 0.4145, 0.25, 0.4343, 0.25, 0.4343, 0.2732, 0.4145, 0.2731, 0.4145, 0.3438, 0.4343, 0.3438, 0.4343, 0.3528, 0.4145, 0.3528, 0.352, 0.5, 0.375, 0.5, 0.375, 0.75, 0.3524, 0.75, 0.3812, 0.9021, 0.3813, 0.8972, 0.3813, 0.8972, 0.3813, 0.9022, 0.3813, 0.8481, 0.3813, 0.8431, 0.3812, 0.8431, 0.3812, 0.8481, 0.3813, 0.78, 0.3812, 0.7656, 0.3812, 0.7656, 0.3813, 0.78, 0.5031, 0.3437, 0.5031, 0.3529, 0.4969, 0.3529, 0.4969, 0.3437, 0.5031, 0.406, 0.5593, 0.4061, 0.5593, 0.4153, 0.5031, 0.4153, 0.5031, 0.406, 0.5031, 0.4153, 0.4969, 0.4152, 0.4969, 0.406, 0.8438, 0.5, 0.8495, 0.5, 0.8495, 0.75, 0.843, 0.75, 0.7813, 0.5, 0.7908, 0.5, 0.7909, 0.75, 0.7814, 0.75, 0.7189, 0.5, 0.7284, 0.5, 0.7285, 0.75, 0.7189, 0.75, 0.8495, 0.75, 0.8495, 0.5, 0.8569, 0.5, 0.8569, 0.75, 0.8569, 0.75, 0.8569, 0.5, 0.8651, 0.5, 0.8651, 0.75, 0.8651, 0.75, 0.8651, 0.5, 0.875, 0.5, 0.875, 0.75, 0.625, 0.0, 0.625, 0.25, 0.62, 0.25, 0.62, 0.0, 0.62, 0.0, 0.62, 0.25, 0.6161, 0.25, 0.6161, 0.0, 0.6161, 0.0, 0.6161, 0.25, 0.6126, 0.25, 0.6126, 0.0, 0.6505, 0.5, 0.6505, 0.75, 0.6432, 0.75, 0.6432, 0.5, 0.6432, 0.5, 0.6432, 0.75, 0.6349, 0.75, 0.6349, 0.5, 0.6349, 0.5, 0.6349, 0.75, 0.625, 0.75, 0.625, 0.5, 0.625, 0.5, 0.625, 0.75, 0.62, 0.75, 0.62, 0.5, 0.62, 0.5, 0.62, 0.75, 0.6161, 0.75, 0.6161, 0.5, 0.6161, 0.5, 0.6161, 0.75, 0.6126, 0.75, 0.6126, 0.5, 0.625, 0.7755, 0.6188, 0.7893, 0.6187, 0.7827, 0.6248, 0.7687, 0.6248, 0.7687, 0.6187, 0.7827, 0.6184, 0.7757, 0.6242, 0.7619, 0.6242, 0.7619, 0.6184, 0.7757, 0.6188, 0.7656, 0.6234, 0.7539, 0.6234, 0.7539, 0.6188, 0.7656, 0.6138, 0.7667, 0.62, 0.7524, 0.62, 0.7524, 0.6138, 0.7667, 0.6099, 0.7659, 0.6161, 0.7506, 0.6161, 0.7506, 0.6099, 0.7659, 0.6063, 0.7656, 0.6126, 0.75, 0.6188, 0.9608, 0.6188, 0.9608, 0.6187, 0.9673, 0.6187, 0.9675, 0.6187, 0.9675, 0.6187, 0.9673, 0.6184, 0.9743, 0.6185, 0.9747, 0.6185, 0.9747, 0.6184, 0.9743, 0.6188, 0.9844, 0.6181, 0.9826, 0.6181, 0.9826, 0.6188, 0.9844, 0.6138, 0.9833, 0.6137, 0.9836, 0.6137, 0.9836, 0.6138, 0.9833, 0.6099, 0.9841, 0.6099, 0.9842, 0.6099, 0.9842, 0.6099, 0.9841, 0.6063, 0.9844, 0.6064, 0.9844, 0.6064, 0.7656, 0.6063, 0.7656, 0.6099, 0.7659, 0.6099, 0.7658, 0.6099, 0.7658, 0.6099, 0.7659, 0.6138, 0.7667, 0.6137, 0.7664, 0.6137, 0.7664, 0.6138, 0.7667, 0.6188, 0.7656, 0.6181, 0.7674, 0.6181, 0.7674, 0.6188, 0.7656, 0.6184, 0.7757, 0.6185, 0.7753, 0.6185, 0.7753, 0.6184, 0.7757, 0.6187, 0.7827, 0.6187, 0.7826, 0.6187, 0.7826, 0.6187, 0.7827, 0.6188, 0.7893, 0.6188, 0.7893, 0.5657, 0.3343, 0.5593, 0.3344, 0.5593, 0.3275, 0.5657, 0.3276, 0.5657, 0.3276, 0.5593, 0.3275, 0.5593, 0.3206, 0.5657, 0.3209, 0.5657, 0.3209, 0.5593, 0.3206, 0.5593, 0.3124, 0.5657, 0.3124, 0.5657, 0.3124, 0.5593, 0.3124, 0.5593, 0.3023, 0.5657, 0.3034, 0.5657, 0.3034, 0.5593, 0.3023, 0.5593, 0.2897, 0.5657, 0.2911, 0.5657, 0.2911, 0.5593, 0.2897, 0.5593, 0.2771, 0.5657, 0.2788, 0.5657, 0.3967, 0.5593, 0.3968, 0.5593, 0.3895, 0.5657, 0.3894, 0.5657, 0.3894, 0.5593, 0.3895, 0.5593, 0.3822, 0.5657, 0.3821, 0.5657, 0.3821, 0.5593, 0.3822, 0.5593, 0.3749, 0.5657, 0.3749, 0.5657, 0.3749, 0.5593, 0.3749, 0.5593, 0.3676, 0.5657, 0.3676, 0.5657, 0.3676, 0.5593, 0.3676, 0.5593, 0.3603, 0.5657, 0.3603, 0.5657, 0.3603, 0.5593, 0.3603, 0.5593, 0.353, 0.5657, 0.353, 0.5657, 0.4709, 0.5593, 0.4726, 0.5593, 0.4601, 0.5657, 0.4586, 0.5657, 0.4586, 0.5593, 0.4601, 0.5593, 0.4475, 0.5657, 0.4464, 0.5657, 0.4464, 0.5593, 0.4475, 0.5593, 0.4374, 0.5657, 0.4374, 0.5657, 0.4374, 0.5593, 0.4374, 0.5593, 0.4291, 0.5657, 0.4289, 0.5657, 0.4289, 0.5593, 0.4291, 0.5593, 0.4222, 0.5657, 0.4222, 0.5657, 0.4222, 0.5593, 0.4222, 0.5593, 0.4153, 0.5657, 0.4154, 0.5031, 0.3345, 0.4969, 0.3346, 0.4969, 0.3274, 0.5031, 0.3275, 0.5031, 0.3275, 0.4969, 0.3274, 0.4969, 0.3203, 0.5031, 0.3204, 0.5031, 0.3204, 0.4969, 0.3203, 0.4969, 0.3124, 0.5031, 0.3124, 0.5031, 0.3124, 0.4969, 0.3124, 0.4969, 0.3008, 0.5031, 0.3014, 0.5031, 0.3014, 0.4969, 0.3008, 0.4969, 0.2877, 0.5031, 0.2886, 0.5031, 0.2886, 0.4969, 0.2877, 0.4969, 0.2747, 0.5031, 0.2757, 0.5031, 0.3968, 0.4969, 0.3969, 0.4969, 0.3895, 0.5031, 0.3895, 0.5031, 0.3895, 0.4969, 0.3895, 0.4969, 0.3822, 0.5031, 0.3822, 0.5031, 0.3822, 0.4969, 0.3822, 0.4969, 0.3749, 0.5031, 0.3749, 0.5031, 0.3749, 0.4969, 0.3749, 0.4969, 0.3675, 0.5031, 0.3675, 0.5031, 0.3675, 0.4969, 0.3675, 0.4969, 0.3602, 0.5031, 0.3602, 0.5031, 0.3602, 0.4969, 0.3602, 0.4969, 0.3529, 0.5031, 0.3529, 0.5031, 0.474, 0.4969, 0.475, 0.4969, 0.462, 0.5031, 0.4611, 0.5031, 0.4611, 0.4969, 0.462, 0.4969, 0.4489, 0.5031, 0.4483, 0.5031, 0.4483, 0.4969, 0.4489, 0.4969, 0.4374, 0.5031, 0.4374, 0.5031, 0.4374, 0.4969, 0.4374, 0.4969, 0.4294, 0.5031, 0.4293, 0.5031, 0.4293, 0.4969, 0.4294, 0.4969, 0.4223, 0.5031, 0.4223, 0.5031, 0.4223, 0.4969, 0.4223, 0.4969, 0.4152, 0.5031, 0.4153, 0.4407, 0.3346, 0.4343, 0.3347, 0.4343, 0.3274, 0.4407, 0.3274, 0.4407, 0.3274, 0.4343, 0.3274, 0.4343, 0.3202, 0.4407, 0.3202, 0.4407, 0.3202, 0.4343, 0.3202, 0.4343, 0.3124, 0.4407, 0.3124, 0.4407, 0.3124, 0.4343, 0.3124, 0.4343, 0.2999, 0.4407, 0.3003, 0.4407, 0.3003, 0.4343, 0.2999, 0.4343, 0.2866, 0.4407, 0.2871, 0.4407, 0.2871, 0.4343, 0.2866, 0.4343, 0.2732, 0.4407, 0.2739, 0.4407, 0.3969, 0.4343, 0.3969, 0.4343, 0.3896, 0.4407, 0.3896, 0.4407, 0.3896, 0.4343, 0.3896, 0.4343, 0.3822, 0.4407, 0.3822, 0.4407, 0.3822, 0.4343, 0.3822, 0.4343, 0.3749, 0.4407, 0.3749, 0.4407, 0.3749, 0.4343, 0.3749, 0.4343, 0.3675, 0.4407, 0.3675, 0.4407, 0.3675, 0.4343, 0.3675, 0.4343, 0.3602, 0.4407, 0.3602, 0.4407, 0.3602, 0.4343, 0.3602, 0.4343, 0.3528, 0.4407, 0.3528, 0.4407, 0.4758, 0.4343, 0.4764, 0.4343, 0.4631, 0.4407, 0.4626, 0.4407, 0.4626, 0.4343, 0.4631, 0.4343, 0.4498, 0.4407, 0.4494, 0.4407, 0.4494, 0.4343, 0.4498, 0.4343, 0.4374, 0.4407, 0.4374, 0.4407, 0.4374, 0.4343, 0.4374, 0.4343, 0.4296, 0.4407, 0.4295, 0.4407, 0.4295, 0.4343, 0.4296, 0.4343, 0.4223, 0.4407, 0.4223, 0.4407, 0.4223, 0.4343, 0.4223, 0.4343, 0.415, 0.4407, 0.4151, 0.4594, 0.3346, 0.4407, 0.3346, 0.4407, 0.3274, 0.4594, 0.3274, 0.4594, 0.3274, 0.4407, 0.3274, 0.4407, 0.3202, 0.4594, 0.3202, 0.4594, 0.3202, 0.4407, 0.3202, 0.4407, 0.3124, 0.4594, 0.3124, 0.4594, 0.3124, 0.4407, 0.3124, 0.4407, 0.3003, 0.4594, 0.3005, 0.4594, 0.3005, 0.4407, 0.3003, 0.4407, 0.2871, 0.4594, 0.2873, 0.4594, 0.2873, 0.4407, 0.2871, 0.4407, 0.2739, 0.4594, 0.2741, 0.4594, 0.3969, 0.4407, 0.3969, 0.4407, 0.3896, 0.4594, 0.3896, 0.4594, 0.3896, 0.4407, 0.3896, 0.4407, 0.3822, 0.4594, 0.3822, 0.4594, 0.3822, 0.4407, 0.3822, 0.4407, 0.3749, 0.4594, 0.3749, 0.4594, 0.3749, 0.4407, 0.3749, 0.4407, 0.3675, 0.4594, 0.3675, 0.4594, 0.3675, 0.4407, 0.3675, 0.4407, 0.3602, 0.4594, 0.3602, 0.4594, 0.3602, 0.4407, 0.3602, 0.4407, 0.3528, 0.4594, 0.3528, 0.4594, 0.4755, 0.4407, 0.4758, 0.4407, 0.4626, 0.4594, 0.4624, 0.4594, 0.4624, 0.4407, 0.4626, 0.4407, 0.4494, 0.4594, 0.4493, 0.4594, 0.4493, 0.4407, 0.4494, 0.4407, 0.4374, 0.4594, 0.4374, 0.4594, 0.4374, 0.4407, 0.4374, 0.4407, 0.4295, 0.4594, 0.4295, 0.4594, 0.4295, 0.4407, 0.4295, 0.4407, 0.4223, 0.4594, 0.4223, 0.4594, 0.4223, 0.4407, 0.4223, 0.4407, 0.4151, 0.4594, 0.4151, 0.3948, 0.3348, 0.375, 0.3349, 0.375, 0.3275, 0.3948, 0.3275, 0.3948, 0.3275, 0.375, 0.3275, 0.375, 0.3201, 0.3948, 0.3201, 0.3948, 0.3201, 0.375, 0.3201, 0.375, 0.3124, 0.3948, 0.3124, 0.3948, 0.3124, 0.375, 0.3124, 0.375, 0.2996, 0.3948, 0.2997, 0.3948, 0.2997, 0.375, 0.2996, 0.375, 0.2862, 0.3948, 0.2863, 0.3948, 0.2863, 0.375, 0.2862, 0.375, 0.2727, 0.3948, 0.2729, 0.3948, 0.3969, 0.375, 0.3969, 0.375, 0.3896, 0.3948, 0.3896, 0.3948, 0.3896, 0.375, 0.3896, 0.375, 0.3822, 0.3948, 0.3822, 0.3948, 0.3822, 0.375, 0.3822, 0.375, 0.3749, 0.3948, 0.3749, 0.3948, 0.3749, 0.375, 0.3749, 0.375, 0.3675, 0.3948, 0.3675, 0.3948, 0.3675, 0.375, 0.3675, 0.375, 0.3601, 0.3948, 0.3602, 0.3948, 0.3602, 0.375, 0.3601, 0.375, 0.3528, 0.3948, 0.3528, 0.3948, 0.4768, 0.375, 0.477, 0.375, 0.4635, 0.3948, 0.4634, 0.3948, 0.4634, 0.375, 0.4635, 0.375, 0.4501, 0.3948, 0.45, 0.3948, 0.45, 0.375, 0.4501, 0.375, 0.4374, 0.3948, 0.4374, 0.3948, 0.4374, 0.375, 0.4374, 0.375, 0.4296, 0.3948, 0.4296, 0.3948, 0.4296, 0.375, 0.4296, 0.375, 0.4222, 0.3948, 0.4223, 0.3948, 0.4223, 0.375, 0.4222, 0.375, 0.4149, 0.3948, 0.4149, 0.6188, 0.8416, 0.6188, 0.8416, 0.6187, 0.8354, 0.6186, 0.8355, 0.6186, 0.8355, 0.6187, 0.8354, 0.6186, 0.8284, 0.6183, 0.8286, 0.6183, 0.8286, 0.6186, 0.8284, 0.6185, 0.8206, 0.6188, 0.8204, 0.6188, 0.8204, 0.6185, 0.8206, 0.6186, 0.8097, 0.6184, 0.81, 0.6184, 0.81, 0.6186, 0.8097, 0.6187, 0.8006, 0.6187, 0.8005, 0.6187, 0.8005, 0.6187, 0.8006, 0.6188, 0.7925, 0.6188, 0.7924, 0.6188, 0.8967, 0.6188, 0.8967, 0.6187, 0.8905, 0.6186, 0.8905, 0.6186, 0.8905, 0.6187, 0.8905, 0.6186, 0.8835, 0.6182, 0.8834, 0.6182, 0.8834, 0.6186, 0.8835, 0.6185, 0.8751, 0.6188, 0.8751, 0.6188, 0.8751, 0.6185, 0.8751, 0.6186, 0.8667, 0.6182, 0.8668, 0.6182, 0.8668, 0.6186, 0.8667, 0.6187, 0.8597, 0.6186, 0.8597, 0.6186, 0.8597, 0.6187, 0.8597, 0.6188, 0.8535, 0.6188, 0.8535, 0.6188, 0.9578, 0.6188, 0.9576, 0.6187, 0.9496, 0.6187, 0.9497, 0.6187, 0.9497, 0.6187, 0.9496, 0.6186, 0.9406, 0.6184, 0.9403, 0.6184, 0.9403, 0.6186, 0.9406, 0.6185, 0.9297, 0.6188, 0.9298, 0.6188, 0.9298, 0.6185, 0.9297, 0.6186, 0.9218, 0.6183, 0.9216, 0.6183, 0.9216, 0.6186, 0.9218, 0.6187, 0.9148, 0.6186, 0.9147, 0.6186, 0.9147, 0.6187, 0.9148, 0.6188, 0.9087, 0.6188, 0.9087, 0.7094, 0.5, 0.7094, 0.75, 0.703, 0.75, 0.7031, 0.5, 0.7031, 0.5, 0.703, 0.75, 0.6957, 0.75, 0.6956, 0.5, 0.6956, 0.5, 0.6957, 0.75, 0.6876, 0.75, 0.6876, 0.5, 0.6876, 0.5, 0.6876, 0.75, 0.6754, 0.75, 0.675, 0.5, 0.675, 0.5, 0.6754, 0.75, 0.6659, 0.75, 0.6653, 0.5, 0.6653, 0.5, 0.6659, 0.75, 0.6572, 0.75, 0.6564, 0.5, 0.7719, 0.5, 0.7718, 0.75, 0.7656, 0.75, 0.7657, 0.5, 0.7657, 0.5, 0.7656, 0.75, 0.7587, 0.75, 0.7587, 0.5, 0.7587, 0.5, 0.7587, 0.75, 0.7501, 0.75, 0.7501, 0.5, 0.7501, 0.5, 0.7501, 0.75, 0.7416, 0.75, 0.7416, 0.5, 0.7416, 0.5, 0.7416, 0.75, 0.7347, 0.75, 0.7346, 0.5, 0.7346, 0.5, 0.7347, 0.75, 0.7285, 0.75, 0.7284, 0.5, 0.8438, 0.5, 0.843, 0.75, 0.8344, 0.75, 0.835, 0.5, 0.835, 0.5, 0.8344, 0.75, 0.8248, 0.75, 0.8252, 0.5, 0.8252, 0.5, 0.8248, 0.75, 0.8126, 0.75, 0.8126, 0.5, 0.8126, 0.5, 0.8126, 0.75, 0.8046, 0.75, 0.8046, 0.5, 0.8046, 0.5, 0.8046, 0.75, 0.7972, 0.75, 0.7972, 0.5, 0.7972, 0.5, 0.7972, 0.75, 0.7909, 0.75, 0.7908, 0.5, 0.2099, 0.5, 0.21, 0.75, 0.2026, 0.75, 0.2025, 0.5, 0.2025, 0.5, 0.2026, 0.75, 0.1951, 0.75, 0.1951, 0.5, 0.1951, 0.5, 0.1951, 0.75, 0.1874, 0.75, 0.1874, 0.5, 0.1874, 0.5, 0.1874, 0.75, 0.1744, 0.75, 0.1746, 0.5, 0.1746, 0.5, 0.1744, 0.75, 0.1608, 0.75, 0.1612, 0.5, 0.1612, 0.5, 0.1608, 0.75, 0.1472, 0.75, 0.1477, 0.5, 0.2719, 0.5, 0.272, 0.75, 0.2646, 0.75, 0.2646, 0.5, 0.2646, 0.5, 0.2646, 0.75, 0.2572, 0.75, 0.2572, 0.5, 0.2572, 0.5, 0.2572, 0.75, 0.2499, 0.75, 0.2499, 0.5, 0.2499, 0.5, 0.2499, 0.75, 0.2425, 0.75, 0.2425, 0.5, 0.2425, 0.5, 0.2425, 0.75, 0.2351, 0.75, 0.2351, 0.5, 0.2351, 0.5, 0.2351, 0.75, 0.2278, 0.75, 0.2278, 0.5, 0.352, 0.5, 0.3524, 0.75, 0.3389, 0.75, 0.3385, 0.5, 0.3385, 0.5, 0.3389, 0.75, 0.3253, 0.75, 0.3251, 0.5, 0.3251, 0.5, 0.3253, 0.75, 0.3124, 0.75, 0.3124, 0.5, 0.3124, 0.5, 0.3124, 0.75, 0.3046, 0.75, 0.3046, 0.5, 0.3046, 0.5, 0.3046, 0.75, 0.2972, 0.75, 0.2972, 0.5, 0.2972, 0.5, 0.2972, 0.75, 0.2897, 0.75, 0.2899, 0.5, 0.3813, 0.9071, 0.3813, 0.9071, 0.3813, 0.9146, 0.3813, 0.9146, 0.3813, 0.9146, 0.3813, 0.9146, 0.3813, 0.922, 0.3813, 0.922, 0.3813, 0.922, 0.3813, 0.922, 0.3813, 0.9297, 0.3813, 0.9298, 0.3813, 0.9298, 0.3813, 0.9297, 0.3813, 0.9429, 0.3813, 0.9429, 0.3813, 0.9429, 0.3813, 0.9429, 0.3813, 0.9566, 0.3813, 0.9566, 0.3813, 0.9566, 0.3813, 0.9566, 0.3813, 0.9703, 0.3813, 0.9703, 0.3813, 0.853, 0.3813, 0.853, 0.3813, 0.8604, 0.3812, 0.8604, 0.3812, 0.8604, 0.3813, 0.8604, 0.3812, 0.8678, 0.3812, 0.8678, 0.3812, 0.8678, 0.3812, 0.8678, 0.3812, 0.8751, 0.3812, 0.8751, 0.3812, 0.8751, 0.3812, 0.8751, 0.3813, 0.8825, 0.3812, 0.8825, 0.3812, 0.8825, 0.3813, 0.8825, 0.3813, 0.8898, 0.3812, 0.8898, 0.3812, 0.8898, 0.3813, 0.8898, 0.3813, 0.8972, 0.3813, 0.8972, 0.3813, 0.78, 0.3813, 0.78, 0.3813, 0.7937, 0.3813, 0.7937, 0.3813, 0.7937, 0.3813, 0.7937, 0.3813, 0.8073, 0.3813, 0.8073, 0.3813, 0.8073, 0.3813, 0.8073, 0.3813, 0.8205, 0.3813, 0.8204, 0.3813, 0.8204, 0.3813, 0.8205, 0.3813, 0.8282, 0.3812, 0.8282, 0.3812, 0.8282, 0.3813, 0.8282, 0.3813, 0.8357, 0.3813, 0.8357, 0.3813, 0.8357, 0.3813, 0.8357, 0.3812, 0.8431, 0.3813, 0.8431, 0.5593, 0.3344, 0.5031, 0.3345, 0.5031, 0.3275, 0.5593, 0.3275, 0.5593, 0.3275, 0.5031, 0.3275, 0.5031, 0.3204, 0.5593, 0.3206, 0.5593, 0.3206, 0.5031, 0.3204, 0.5031, 0.3124, 0.5593, 0.3124, 0.5593, 0.3124, 0.5031, 0.3124, 0.5031, 0.3014, 0.5593, 0.3023, 0.5593, 0.3023, 0.5031, 0.3014, 0.5031, 0.2886, 0.5593, 0.2897, 0.5593, 0.2897, 0.5031, 0.2886, 0.5031, 0.2757, 0.5593, 0.2771, 0.5593, 0.3968, 0.5031, 0.3968, 0.5031, 0.3895, 0.5593, 0.3895, 0.5593, 0.3895, 0.5031, 0.3895, 0.5031, 0.3822, 0.5593, 0.3822, 0.5593, 0.3822, 0.5031, 0.3822, 0.5031, 0.3749, 0.5593, 0.3749, 0.5593, 0.3749, 0.5031, 0.3749, 0.5031, 0.3675, 0.5593, 0.3676, 0.5593, 0.3676, 0.5031, 0.3675, 0.5031, 0.3602, 0.5593, 0.3603, 0.5593, 0.3603, 0.5031, 0.3602, 0.5031, 0.3529, 0.5593, 0.353, 0.5593, 0.4726, 0.5031, 0.474, 0.5031, 0.4611, 0.5593, 0.4601, 0.5593, 0.4601, 0.5031, 0.4611, 0.5031, 0.4483, 0.5593, 0.4475, 0.5593, 0.4475, 0.5031, 0.4483, 0.5031, 0.4374, 0.5593, 0.4374, 0.5593, 0.4374, 0.5031, 0.4374, 0.5031, 0.4293, 0.5593, 0.4291, 0.5593, 0.4291, 0.5031, 0.4293, 0.5031, 0.4223, 0.5593, 0.4222, 0.5593, 0.4222, 0.5031, 0.4223, 0.5031, 0.4153, 0.5593, 0.4153, 0.625, 0.3342, 0.5657, 0.3343, 0.5657, 0.3276, 0.6248, 0.328, 0.6248, 0.328, 0.5657, 0.3276, 0.5657, 0.3209, 0.6243, 0.321, 0.6243, 0.321, 0.5657, 0.3209, 0.5657, 0.3124, 0.6235, 0.3124, 0.6235, 0.3124, 0.5657, 0.3124, 0.5657, 0.3034, 0.624, 0.3021, 0.624, 0.3021, 0.5657, 0.3034, 0.5657, 0.2911, 0.6247, 0.2906, 0.6247, 0.2906, 0.5657, 0.2911, 0.5657, 0.2788, 0.625, 0.2812, 0.625, 0.3966, 0.5657, 0.3967, 0.5657, 0.3894, 0.6248, 0.3902, 0.6248, 0.3902, 0.5657, 0.3894, 0.5657, 0.3821, 0.6243, 0.3828, 0.6243, 0.3828, 0.5657, 0.3821, 0.5657, 0.3749, 0.6236, 0.3749, 0.6236, 0.3749, 0.5657, 0.3749, 0.5657, 0.3676, 0.6243, 0.3669, 0.6243, 0.3669, 0.5657, 0.3676, 0.5657, 0.3603, 0.6248, 0.3595, 0.6248, 0.3595, 0.5657, 0.3603, 0.5657, 0.353, 0.625, 0.3531, 0.625, 0.4686, 0.5657, 0.4709, 0.5657, 0.4586, 0.6247, 0.4592, 0.6247, 0.4592, 0.5657, 0.4586, 0.5657, 0.4464, 0.624, 0.4476, 0.624, 0.4476, 0.5657, 0.4464, 0.5657, 0.4374, 0.6235, 0.4374, 0.6235, 0.4374, 0.5657, 0.4374, 0.5657, 0.4289, 0.6243, 0.4287, 0.6243, 0.4287, 0.5657, 0.4289, 0.5657, 0.4222, 0.6248, 0.4218, 0.6248, 0.4218, 0.5657, 0.4222, 0.5657, 0.4154, 0.625, 0.4156, 0.7719, 0.5, 0.7813, 0.5, 0.7814, 0.75, 0.7718, 0.75, 0.5031, 0.3345, 0.5031, 0.3437, 0.4969, 0.3437, 0.4969, 0.3346, 0.3813, 0.9071, 0.3812, 0.9021, 0.3813, 0.9022, 0.3813, 0.9071, 0.4145, 0.3348, 0.4343, 0.3347, 0.4343, 0.3438, 0.4145, 0.3438, 0.6188, 0.8967, 0.6188, 0.9027, 0.6188, 0.9027, 0.6188, 0.8967, 0.2099, 0.5, 0.2188, 0.5, 0.2189, 0.75, 0.21, 0.75, 0.5657, 0.3343, 0.625, 0.3342, 0.625, 0.3437, 0.5657, 0.3437, 0.4407, 0.3346, 0.4407, 0.3437, 0.4343, 0.3438, 0.4343, 0.3347, 0.4781, 0.3346, 0.4969, 0.3346, 0.4969, 0.3437, 0.4781, 0.3437, 0.5031, 0.3345, 0.5593, 0.3344, 0.5593, 0.3437, 0.5031, 0.3437, 0.5657, 0.3343, 0.5657, 0.3437, 0.5593, 0.3437, 0.5593, 0.3344, 0.7094, 0.5, 0.7189, 0.5, 0.7189, 0.75, 0.7094, 0.75, 0.5031, 0.3968, 0.5031, 0.406, 0.4969, 0.406, 0.4969, 0.3969, 0.5031, 0.3968, 0.5593, 0.3968, 0.5593, 0.4061, 0.5031, 0.406, 0.3813, 0.853, 0.3813, 0.8481, 0.3812, 0.8481, 0.3813, 0.853, 0.5657, 0.3967, 0.625, 0.3966, 0.625, 0.4061, 0.5657, 0.4061, 0.4407, 0.3969, 0.4407, 0.406, 0.4343, 0.406, 0.4343, 0.3969, 0.4781, 0.3969, 0.4969, 0.3969, 0.4969, 0.406, 0.4781, 0.406, 0.5657, 0.3967, 0.5657, 0.4061, 0.5593, 0.4061, 0.5593, 0.3968, 0.2719, 0.5, 0.2809, 0.5, 0.2808, 0.75, 0.272, 0.75, 0.4145, 0.3969, 0.4343, 0.3969, 0.4343, 0.406, 0.4145, 0.4059, 0.6188, 0.8416, 0.6188, 0.8475, 0.6188, 0.8476, 0.6188, 0.8416, 0.6188, 0.8535, 0.6188, 0.8475, 0.625, 0.8439, 0.625, 0.8535, 0.3813, 0.8431, 0.3813, 0.8481, 0.375, 0.8442, 0.375, 0.8353, 0.3812, 0.8972, 0.3812, 0.9021, 0.375, 0.9061, 0.375, 0.8972, 0.6188, 0.9087, 0.6188, 0.9027, 0.625, 0.9064, 0.625, 0.9159, 0.6188, 0.9608, 0.6188, 0.9578, 0.625, 0.968, 0.625, 0.9745, 0.3813, 0.9146, 0.375, 0.9224, 0.375, 0.915, 0.3813, 0.9071, 0.3813, 0.922, 0.375, 0.9299, 0.375, 0.9224, 0.3813, 0.9146, 0.3813, 0.9298, 0.3751, 0.9375, 0.375, 0.9299, 0.3813, 0.922, 0.3813, 0.9429, 0.375, 0.9506, 0.3751, 0.9375, 0.3813, 0.9298, 0.3813, 0.9566, 0.375, 0.9642, 0.375, 0.9506, 0.3813, 0.9429, 0.3813, 0.9703, 0.375, 0.9778, 0.375, 0.9642, 0.3813, 0.9566, 0.3812, 0.8604, 0.375, 0.8604, 0.375, 0.853, 0.3813, 0.853, 0.3812, 0.8678, 0.375, 0.8678, 0.375, 0.8604, 0.3812, 0.8604, 0.3812, 0.8751, 0.375, 0.8751, 0.375, 0.8678, 0.3812, 0.8678, 0.3812, 0.8825, 0.375, 0.8825, 0.375, 0.8751, 0.3812, 0.8751, 0.3812, 0.8898, 0.375, 0.8899, 0.375, 0.8825, 0.3812, 0.8825, 0.3812, 0.8972, 0.375, 0.8972, 0.375, 0.8899, 0.3812, 0.8898, 0.3813, 0.7937, 0.375, 0.7861, 0.375, 0.7726, 0.3813, 0.78, 0.3813, 0.8073, 0.375, 0.7997, 0.375, 0.7861, 0.3813, 0.7937, 0.3813, 0.8204, 0.3751, 0.8127, 0.375, 0.7997, 0.3813, 0.8073, 0.3812, 0.8282, 0.375, 0.8204, 0.3751, 0.8127, 0.3813, 0.8204, 0.3813, 0.8357, 0.375, 0.8278, 0.375, 0.8204, 0.3812, 0.8282, 0.3813, 0.8431, 0.375, 0.8353, 0.375, 0.8278, 0.3813, 0.8357, 0.6186, 0.8355, 0.6248, 0.8282, 0.625, 0.8344, 0.6188, 0.8416, 0.6183, 0.8286, 0.6241, 0.8213, 0.6248, 0.8282, 0.6186, 0.8355, 0.6188, 0.8204, 0.6233, 0.8148, 0.6241, 0.8213, 0.6183, 0.8286, 0.6184, 0.81, 0.6243, 0.802, 0.6233, 0.8148, 0.6188, 0.8204, 0.6187, 0.8005, 0.6248, 0.7913, 0.6243, 0.802, 0.6184, 0.81, 0.6188, 0.7924, 0.625, 0.7822, 0.6248, 0.7913, 0.6187, 0.8005, 0.6186, 0.8905, 0.6248, 0.8905, 0.625, 0.8968, 0.6188, 0.8967, 0.6182, 0.8834, 0.624, 0.8831, 0.6248, 0.8905, 0.6186, 0.8905, 0.6188, 0.8751, 0.6228, 0.8751, 0.624, 0.8831, 0.6182, 0.8834, 0.6182, 0.8668, 0.624, 0.8672, 0.6228, 0.8751, 0.6188, 0.8751, 0.6186, 0.8597, 0.6248, 0.8598, 0.624, 0.8672, 0.6182, 0.8668, 0.6188, 0.8535, 0.625, 0.8535, 0.6248, 0.8598, 0.6186, 0.8597, 0.6187, 0.9497, 0.6248, 0.959, 0.625, 0.968, 0.6188, 0.9578, 0.6184, 0.9403, 0.6243, 0.9482, 0.6248, 0.959, 0.6187, 0.9497, 0.6188, 0.9298, 0.6232, 0.9354, 0.6243, 0.9482, 0.6184, 0.9403, 0.6183, 0.9216, 0.6241, 0.929, 0.6232, 0.9354, 0.6188, 0.9298, 0.6186, 0.9147, 0.6248, 0.9221, 0.6241, 0.929, 0.6183, 0.9216, 0.6188, 0.9087, 0.625, 0.9159, 0.6248, 0.9221, 0.6186, 0.9147, 0.6099, 0.9841, 0.6161, 0.9994, 0.6126, 1.0, 0.6063, 0.9844, 0.6138, 0.9833, 0.62, 0.9976, 0.6161, 0.9994, 0.6099, 0.9841, 0.6188, 0.9844, 0.6234, 0.9961, 0.62, 0.9976, 0.6138, 0.9833, 0.6184, 0.9743, 0.6242, 0.9881, 0.6234, 0.9961, 0.6188, 0.9844, 0.6187, 0.9673, 0.6248, 0.9813, 0.6242, 0.9881, 0.6184, 0.9743, 0.6188, 0.9608, 0.625, 0.9745, 0.6248, 0.9813, 0.6187, 0.9673, 0.3813, 0.9703, 0.3813, 0.9844, 0.375, 1.0, 0.375, 0.9778, 0.3813, 0.8481, 0.3813, 0.853, 0.375, 0.853, 0.375, 0.8442, 0.3812, 0.7656, 0.3813, 0.78, 0.375, 0.7726, 0.375, 0.75, 0.6188, 0.8475, 0.6188, 0.8416, 0.625, 0.8344, 0.625, 0.8439, 0.6188, 0.9027, 0.6188, 0.8967, 0.625, 0.8968, 0.625, 0.9064, 0.5626, 0.9844, 0.6063, 0.9844, 0.6126, 1.0, 0.5657, 1.0, 0.6188, 0.7924, 0.6188, 0.7893, 0.625, 0.7755, 0.625, 0.7822, 0.5626, 0.9844, 0.5657, 1.0, 0.5593, 1.0, 0.5562, 0.9844, 0.5031, 0.9844, 0.5031, 1.0, 0.4969, 1.0, 0.4969, 0.9844, 0.4438, 0.9844, 0.4407, 1.0, 0.4343, 1.0, 0.4374, 0.9844, 0.4374, 0.7656, 0.4343, 0.75, 0.4407, 0.75, 0.4438, 0.7656, 0.4969, 0.7656, 0.4969, 0.75, 0.5031, 0.75, 0.5031, 0.7656, 0.5562, 0.7656, 0.5593, 0.75, 0.5657, 0.75, 0.5626, 0.7656, 0.5031, 0.9844, 0.5562, 0.9844, 0.5593, 1.0, 0.5031, 1.0, 0.4792, 0.9844, 0.4969, 0.9844, 0.4969, 1.0, 0.4782, 1.0, 0.4187, 0.9844, 0.4374, 0.9844, 0.4343, 1.0, 0.4145, 1.0, 0.4, 0.7656, 0.3812, 0.7656, 0.375, 0.75, 0.3948, 0.75, 0.4615, 0.7656, 0.4438, 0.7656, 0.4407, 0.75, 0.4594, 0.75, 0.5562, 0.7656, 0.5031, 0.7656, 0.5031, 0.75, 0.5593, 0.75, 0.3812, 0.9021, 0.3813, 0.9071, 0.375, 0.915, 0.375, 0.9061, 0.6063, 0.7656, 0.5626, 0.7656, 0.5657, 0.75, 0.6126, 0.75, 0.0, 0.0, 0.0, 0.0, 0.0, 0.0, 0.0, 0.0, 0.0, 0.0, 0.0, 0.0, 0.0, 0.0, 0.0, 0.0, 0.4969, 0.7656, 0.4792, 0.7656, 0.4782, 0.75, 0.4969, 0.75, 0.4792, 0.7656, 0.4615, 0.7656, 0.4594, 0.75, 0.4782, 0.75, 0.4438, 0.9844, 0.4615, 0.9844, 0.4594, 1.0, 0.4407, 1.0, 0.4615, 0.9844, 0.4792, 0.9844, 0.4782, 1.0, 0.4594, 1.0, 0.4407, 0.3969, 0.4594, 0.3969, 0.4594, 0.406, 0.4407, 0.406, 0.4594, 0.3969, 0.4781, 0.3969, 0.4781, 0.406, 0.4594, 0.406, 0.4407, 0.3346, 0.4594, 0.3346, 0.4594, 0.3437, 0.4407, 0.3437, 0.4594, 0.3346, 0.4781, 0.3346, 0.4781, 0.3437, 0.4594, 0.3437, 0.4969, 0.4223, 0.4781, 0.4223, 0.4781, 0.4151, 0.4969, 0.4152, 0.4781, 0.4223, 0.4594, 0.4223, 0.4594, 0.4151, 0.4781, 0.4151, 0.4969, 0.4294, 0.4781, 0.4295, 0.4781, 0.4223, 0.4969, 0.4223, 0.4781, 0.4295, 0.4594, 0.4295, 0.4594, 0.4223, 0.4781, 0.4223, 0.4969, 0.4374, 0.4781, 0.4374, 0.4781, 0.4295, 0.4969, 0.4294, 0.4781, 0.4374, 0.4594, 0.4374, 0.4594, 0.4295, 0.4781, 0.4295, 0.4969, 0.4489, 0.4781, 0.4491, 0.4781, 0.4374, 0.4969, 0.4374, 0.4781, 0.4491, 0.4594, 0.4493, 0.4594, 0.4374, 0.4781, 0.4374, 0.4969, 0.462, 0.4781, 0.4622, 0.4781, 0.4491, 0.4969, 0.4489, 0.4781, 0.4622, 0.4594, 0.4624, 0.4594, 0.4493, 0.4781, 0.4491, 0.4969, 0.475, 0.4781, 0.4753, 0.4781, 0.4622, 0.4969, 0.462, 0.4781, 0.4753, 0.4594, 0.4755, 0.4594, 0.4624, 0.4781, 0.4622, 0.4969, 0.3602, 0.4781, 0.3602, 0.4781, 0.3528, 0.4969, 0.3529, 0.4781, 0.3602, 0.4594, 0.3602, 0.4594, 0.3528, 0.4781, 0.3528, 0.4969, 0.3675, 0.4781, 0.3675, 0.4781, 0.3602, 0.4969, 0.3602, 0.4781, 0.3675, 0.4594, 0.3675, 0.4594, 0.3602, 0.4781, 0.3602, 0.4969, 0.3749, 0.4781, 0.3749, 0.4781, 0.3675, 0.4969, 0.3675, 0.4781, 0.3749, 0.4594, 0.3749, 0.4594, 0.3675, 0.4781, 0.3675, 0.4969, 0.3822, 0.4781, 0.3822, 0.4781, 0.3749, 0.4969, 0.3749, 0.4781, 0.3822, 0.4594, 0.3822, 0.4594, 0.3749, 0.4781, 0.3749, 0.4969, 0.3895, 0.4781, 0.3895, 0.4781, 0.3822, 0.4969, 0.3822, 0.4781, 0.3895, 0.4594, 0.3896, 0.4594, 0.3822, 0.4781, 0.3822, 0.4969, 0.3969, 0.4781, 0.3969, 0.4781, 0.3895, 0.4969, 0.3895, 0.4781, 0.3969, 0.4594, 0.3969, 0.4594, 0.3896, 0.4781, 0.3895, 0.4969, 0.2877, 0.4781, 0.2875, 0.4781, 0.2744, 0.4969, 0.2747, 0.4781, 0.2875, 0.4594, 0.2873, 0.4594, 0.2741, 0.4781, 0.2744, 0.4969, 0.3008, 0.4781, 0.3006, 0.4781, 0.2875, 0.4969, 0.2877, 0.4781, 0.3006, 0.4594, 0.3005, 0.4594, 0.2873, 0.4781, 0.2875, 0.4969, 0.3124, 0.4781, 0.3124, 0.4781, 0.3006, 0.4969, 0.3008, 0.4781, 0.3124, 0.4594, 0.3124, 0.4594, 0.3005, 0.4781, 0.3006, 0.4969, 0.3203, 0.4781, 0.3203, 0.4781, 0.3124, 0.4969, 0.3124, 0.4781, 0.3203, 0.4594, 0.3202, 0.4594, 0.3124, 0.4781, 0.3124, 0.4969, 0.3274, 0.4781, 0.3274, 0.4781, 0.3203, 0.4969, 0.3203, 0.4781, 0.3274, 0.4594, 0.3274, 0.4594, 0.3202, 0.4781, 0.3203, 0.4969, 0.3346, 0.4781, 0.3346, 0.4781, 0.3274, 0.4969, 0.3274, 0.4781, 0.3346, 0.4594, 0.3346, 0.4594, 0.3274, 0.4781, 0.3274, 0.4407, 0.406, 0.4594, 0.406, 0.4594, 0.4151, 0.4407, 0.4151, 0.4594, 0.406, 0.4781, 0.406, 0.4781, 0.4151, 0.4594, 0.4151, 0.4407, 0.3437, 0.4594, 0.3437, 0.4594, 0.3528, 0.4407, 0.3528, 0.4594, 0.3437, 0.4781, 0.3437, 0.4781, 0.3528, 0.4594, 0.3528, 0.4407, 0.4758, 0.4594, 0.4755, 0.4594, 0.5, 0.4407, 0.5, 0.4594, 0.4755, 0.4781, 0.4753, 0.4781, 0.5, 0.4594, 0.5, 0.4407, 0.5, 0.4594, 0.5, 0.4594, 0.75, 0.4407, 0.75, 0.4594, 0.5, 0.4781, 0.5, 0.4782, 0.75, 0.4594, 0.75, 0.4407, 0.0, 0.4594, 0.0, 0.4594, 0.25, 0.4407, 0.25, 0.4594, 0.0, 0.4782, 0.0, 0.4781, 0.25, 0.4594, 0.25, 0.4438, 0.7656, 0.4615, 0.7656, 0.4615, 0.9844, 0.4438, 0.9844, 0.4615, 0.7656, 0.4792, 0.7656, 0.4792, 0.9844, 0.4615, 0.9844, 0.4438, 0.7656, 0.4615, 0.7656, 0.4615, 0.7656, 0.4438, 0.7656, 0.4615, 0.7656, 0.4792, 0.7656, 0.4792, 0.7656, 0.4615, 0.7656, 0.4407, 0.25, 0.4594, 0.25, 0.4594, 0.2741, 0.4407, 0.2739, 0.4594, 0.25, 0.4781, 0.25, 0.4781, 0.2744, 0.4594, 0.2741, 0.4969, 0.9844, 0.4792, 0.9844, 0.4792, 0.9844, 0.4969, 0.9844, 0.4792, 0.9844, 0.4615, 0.9844, 0.4615, 0.9844, 0.4792, 0.9844, 0.4374, 0.7656, 0.4187, 0.7656, 0.4145, 0.75, 0.4343, 0.75, 0.4187, 0.7656, 0.4, 0.7656, 0.3948, 0.75, 0.4145, 0.75, 0.3813, 0.9844, 0.4, 0.9844, 0.3948, 1.0, 0.375, 1.0, 0.4, 0.9844, 0.4187, 0.9844, 0.4145, 1.0, 0.3948, 1.0, 0.375, 0.3969, 0.3948, 0.3969, 0.3948, 0.4059, 0.375, 0.4059, 0.3948, 0.3969, 0.4145, 0.3969, 0.4145, 0.4059, 0.3948, 0.4059, 0.375, 0.3349, 0.3948, 0.3348, 0.3948, 0.3438, 0.375, 0.3438, 0.3948, 0.3348, 0.4145, 0.3348, 0.4145, 0.3438, 0.3948, 0.3438, 0.4343, 0.4223, 0.4145, 0.4223, 0.4145, 0.415, 0.4343, 0.415, 0.4145, 0.4223, 0.3948, 0.4223, 0.3948, 0.4149, 0.4145, 0.415, 0.4343, 0.4296, 0.4145, 0.4296, 0.4145, 0.4223, 0.4343, 0.4223, 0.4145, 0.4296, 0.3948, 0.4296, 0.3948, 0.4223, 0.4145, 0.4223, 0.4343, 0.4374, 0.4145, 0.4374, 0.4145, 0.4296, 0.4343, 0.4296, 0.4145, 0.4374, 0.3948, 0.4374, 0.3948, 0.4296, 0.4145, 0.4296, 0.4343, 0.4498, 0.4145, 0.4499, 0.4145, 0.4374, 0.4343, 0.4374, 0.4145, 0.4499, 0.3948, 0.45, 0.3948, 0.4374, 0.4145, 0.4374, 0.4343, 0.4631, 0.4145, 0.4633, 0.4145, 0.4499, 0.4343, 0.4498, 0.4145, 0.4633, 0.3948, 0.4634, 0.3948, 0.45, 0.4145, 0.4499, 0.4343, 0.4764, 0.4145, 0.4766, 0.4145, 0.4633, 0.4343, 0.4631, 0.4145, 0.4766, 0.3948, 0.4768, 0.3948, 0.4634, 0.4145, 0.4633, 0.4343, 0.3602, 0.4145, 0.3602, 0.4145, 0.3528, 0.4343, 0.3528, 0.4145, 0.3602, 0.3948, 0.3602, 0.3948, 0.3528, 0.4145, 0.3528, 0.4343, 0.3675, 0.4145, 0.3675, 0.4145, 0.3602, 0.4343, 0.3602, 0.4145, 0.3675, 0.3948, 0.3675, 0.3948, 0.3602, 0.4145, 0.3602, 0.4343, 0.3749, 0.4145, 0.3749, 0.4145, 0.3675, 0.4343, 0.3675, 0.4145, 0.3749, 0.3948, 0.3749, 0.3948, 0.3675, 0.4145, 0.3675, 0.4343, 0.3822, 0.4145, 0.3822, 0.4145, 0.3749, 0.4343, 0.3749, 0.4145, 0.3822, 0.3948, 0.3822, 0.3948, 0.3749, 0.4145, 0.3749, 0.4343, 0.3896, 0.4145, 0.3896, 0.4145, 0.3822, 0.4343, 0.3822, 0.4145, 0.3896, 0.3948, 0.3896, 0.3948, 0.3822, 0.4145, 0.3822, 0.4343, 0.3969, 0.4145, 0.3969, 0.4145, 0.3896, 0.4343, 0.3896, 0.4145, 0.3969, 0.3948, 0.3969, 0.3948, 0.3896, 0.4145, 0.3896, 0.4343, 0.2866, 0.4145, 0.2864, 0.4145, 0.2731, 0.4343, 0.2732, 0.4145, 0.2864, 0.3948, 0.2863, 0.3948, 0.2729, 0.4145, 0.2731, 0.4343, 0.2999, 0.4145, 0.2998, 0.4145, 0.2864, 0.4343, 0.2866, 0.4145, 0.2998, 0.3948, 0.2997, 0.3948, 0.2863, 0.4145, 0.2864, 0.4343, 0.3124, 0.4145, 0.3124, 0.4145, 0.2998, 0.4343, 0.2999, 0.4145, 0.3124, 0.3948, 0.3124, 0.3948, 0.2997, 0.4145, 0.2998, 0.4343, 0.3202, 0.4145, 0.3201, 0.4145, 0.3124, 0.4343, 0.3124, 0.4145, 0.3201, 0.3948, 0.3201, 0.3948, 0.3124, 0.4145, 0.3124, 0.4343, 0.3274, 0.4145, 0.3275, 0.4145, 0.3201, 0.4343, 0.3202, 0.4145, 0.3275, 0.3948, 0.3275, 0.3948, 0.3201, 0.4145, 0.3201, 0.4343, 0.3347, 0.4145, 0.3348, 0.4145, 0.3275, 0.4343, 0.3274, 0.4145, 0.3348, 0.3948, 0.3348, 0.3948, 0.3275, 0.4145, 0.3275, 0.375, 0.3438, 0.3948, 0.3438, 0.3948, 0.3528, 0.375, 0.3528, 0.3948, 0.3438, 0.4145, 0.3438, 0.4145, 0.3528, 0.3948, 0.3528, 0.375, 0.25, 0.3948, 0.25, 0.3948, 0.2729, 0.375, 0.2727, 0.3948, 0.25, 0.4145, 0.25, 0.4145, 0.2731, 0.3948, 0.2729, 0.3812, 0.7656, 0.4, 0.7656, 0.4, 0.9844, 0.3813, 0.9844, 0.3813, 0.9703, 0.3813, 0.9566, 0.3813, 0.9429, 0.3813, 0.9297, 0.3813, 0.922, 0.3813, 0.9146, 0.3813, 0.9071, 0.3813, 0.9022, 0.3813, 0.8972, 0.3813, 0.8898, 0.3813, 0.8825, 0.3812, 0.8751, 0.3812, 0.8678, 0.3813, 0.8604, 0.3813, 0.853, 0.3812, 0.8481, 0.3813, 0.8431, 0.3813, 0.8357, 0.3813, 0.8282, 0.3813, 0.8205, 0.3813, 0.8073, 0.3813, 0.7937, 0.3813, 0.78, 0.4, 0.7656, 0.4187, 0.7656, 0.4187, 0.9844, 0.4, 0.9844, 0.375, 0.0, 0.3948, 0.0, 0.3948, 0.25, 0.375, 0.25, 0.3948, 0.0, 0.4145, 0.0, 0.4145, 0.25, 0.3948, 0.25, 0.375, 0.5, 0.3948, 0.5, 0.3948, 0.75, 0.375, 0.75, 0.3948, 0.5, 0.4145, 0.5, 0.4145, 0.75, 0.3948, 0.75, 0.375, 0.477, 0.3948, 0.4768, 0.3948, 0.5, 0.375, 0.5, 0.3948, 0.4768, 0.4145, 0.4766, 0.4145, 0.5, 0.3948, 0.5, 0.3812, 0.7656, 0.4, 0.7656, 0.4, 0.7656, 0.3812, 0.7656, 0.4, 0.7656, 0.4187, 0.7656, 0.4187, 0.7656, 0.4, 0.7656, 0.4374, 0.9844, 0.4187, 0.9844, 0.4187, 0.9844, 0.4374, 0.9844, 0.4187, 0.9844, 0.4, 0.9844, 0.4, 0.9844, 0.4187, 0.9844, 0.375, 0.4059, 0.3948, 0.4059, 0.3948, 0.4149, 0.375, 0.4149, 0.3948, 0.4059, 0.4145, 0.4059, 0.4145, 0.415, 0.3948, 0.4149])
me_back_cabinet.update()

# ---- objects
ob_back_cabinet = bpy.data.objects.new('back_cabinet', me_back_cabinet)

# ---- transforms, parenting, visibility, modifiers, constraints
ob_back_cabinet.location = (0.0, 0.0, 0.0)

# ---- collection membership
scene.collection.objects.link(ob_back_cabinet)

# ---- scene / render settings (as saved in the file)
scene.frame_start = 1; scene.frame_end = 250; scene.frame_set(1)
scene.render.engine = 'BLENDER_EEVEE_NEXT'
scene.cycles.sampling_pattern = 'TABULATED_SOBOL'
bpy.context.view_layer.update()

# ---- added for rendering (the .blend has no active camera and no usable light): camera, sun
cam_auto = bpy.data.cameras.new('AutoCamera')
cam_auto.lens = 50.0
cam_auto.sensor_width = 36.0
cam_auto.clip_end = 1000.0
ob_auto_camera = bpy.data.objects.new('AutoCamera', cam_auto)
scene.collection.objects.link(ob_auto_camera)
ob_auto_camera.location = (8.75068, -10.867, 7.47688)
ob_auto_camera.rotation_euler = (1.09748, -7.21219e-08, 0.694738)
scene.camera = ob_auto_camera
light_auto_sun = bpy.data.lights.new('AutoSun', 'SUN')
light_auto_sun.energy = 3.0
light_auto_sun.angle = 0.0523599
ob_auto_sun = bpy.data.objects.new('AutoSun', light_auto_sun)
scene.collection.objects.link(ob_auto_sun)
ob_auto_sun.rotation_euler = (0.872665, 0.174533, 0.523599)
bpy.context.view_layer.update()
